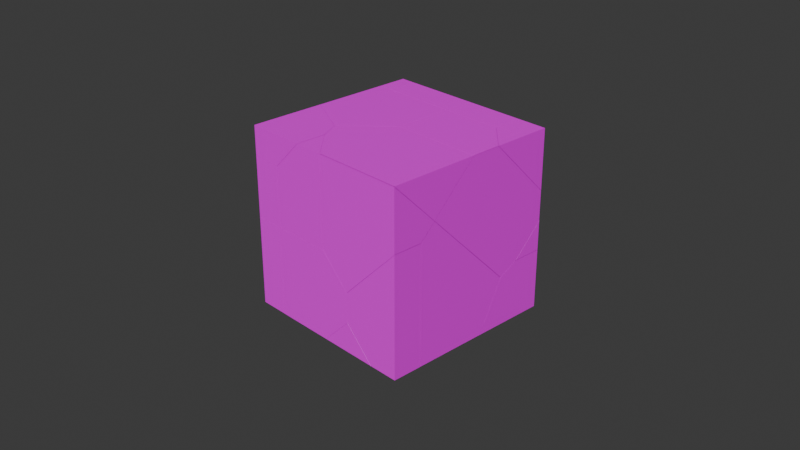 # Source: destruct.27.parent.blend  (saved by Blender 4.1.24; exported with 4.5.12 LTS)
import bpy
from mathutils import Matrix  # noqa: F401  (used for matrix-valued properties, if any)

bpy.ops.wm.read_factory_settings(use_empty=True)
scene = bpy.context.scene
scene.name = 'Scene'

# ---- collections
col_collection = bpy.data.collections.new('Collection'); scene.collection.children.link(col_collection)

# ---- images (referenced by path relative to the original .blend; pixels are not part of the script)
import os
ASSET_DIR = os.environ.get("B2B_ASSET_DIR", "")  # directory of the original .blend (textures are referenced by path, not embedded)
HERE = os.path.dirname(os.path.abspath(__file__))  # packed textures are extracted next to this script under _unpacked/

def load_image(name, relpath, width, height, colorspace="sRGB"):
    """Load a texture the original file referenced (path relative to the .blend, or extracted next to this script)."""
    p = next((c for c in (os.path.join(HERE, relpath), os.path.join(ASSET_DIR, relpath)) if relpath and os.path.exists(c)), "")
    if p:
        img = bpy.data.images.load(p, check_existing=True)
        img.name = name
    else:  # same state as the original file: an image datablock whose file is absent (Cycles renders it pink)
        img = bpy.data.images.new(name, width, height)
        img.source = "FILE"
        img.filepath = "//" + (relpath or name)
    img.colorspace_settings.name = colorspace
    return img
img_metal1_png = load_image('metal1.png', 'metal1.png', 1024, 1024, 'sRGB')

# ---- materials (node trees are filled in below, after node groups)
mat_material = bpy.data.materials.new('Material')
mat_material.alpha_threshold = 0.0
mat_material.use_transparent_shadow = False
mat_material.roughness = 0.5
mat_material.line_color = (0.0, 0.0, 0.0, 1.0)

# ---- material node trees
mat_material.use_nodes = True; mat_material.node_tree.nodes.clear()
_N = mat_material.node_tree.nodes; _L = mat_material.node_tree.links
n0 = _N.new('ShaderNodeOutputMaterial'); n0.name = 'Material Output'; n0.location = (300, 300)
n1 = _N.new('ShaderNodeBsdfPrincipled'); n1.name = 'Principled BSDF'; n1.location = (10, 300)
n1.inputs[3].default_value = 1.45
n2 = _N.new('ShaderNodeTexImage'); n2.name = 'Image Texture'; n2.location = (-280, 280)
n2.image = img_metal1_png
_L.new(n1.outputs[0], n0.inputs[0])
_L.new(n2.outputs[0], n1.inputs[0])
n0.is_active_output = True

# ---- world
world_world = bpy.data.worlds.new('World'); scene.world = world_world
world_world.use_nodes = True; world_world.node_tree.nodes.clear()
_N = world_world.node_tree.nodes; _L = world_world.node_tree.links
n0 = _N.new('ShaderNodeOutputWorld'); n0.name = 'World Output'; n0.location = (300, 300)
n1 = _N.new('ShaderNodeBackground'); n1.name = 'Background'; n1.location = (10, 300)
n1.inputs[0].default_value = (0.05088, 0.05088, 0.05088, 1.0)
_L.new(n1.outputs[0], n0.inputs[0])
n0.is_active_output = True
world_world.color = (0.05088, 0.05088, 0.05088)
world_world.use_sun_shadow = False
world_world.sun_shadow_jitter_overblur = 0.0

# ---- cameras
cam_camera = bpy.data.cameras.new('Camera')
cam_camera.clip_end = 100.0
cam_camera.ortho_scale = 7.314

# ---- meshes
me_medestruct_cell_027 = bpy.data.meshes.new('meDestruct_cell.027')
me_medestruct_cell_027.from_pydata([(0.7687, 0.01843, 0.1667), (0.1031, -0.6467, 0.1662), (0.4354, -0.3144, 0.8315), (0.4357, 0.3512, 0.167), (-0.2287, -0.3147, 0.1663), (-0.5621, 0.683, -0.1664), (-0.562, 0.05015, -0.1664), (-0.4747, 0.6832, -0.1664), (0.1028, 0.6836, -0.1664), (0.768, 0.01884, -0.1664), (0.1908, -0.5591, -0.1664), (0.1034, -0.6464, -0.1664), (-0.5184, -0.0253, -0.1664), (-0.5619, 0.01825, -0.1664), (-0.5621, 0.683, -0.1664), (-0.4747, 0.6832, -0.1664), (0.1908, -0.5591, -0.1664), (0.1034, -0.6464, -0.1664), (0.768, 0.01884, -0.1664), (0.1028, 0.6836, -0.1664), (-0.562, 0.05015, -0.1664), (-0.5184, -0.0253, -0.1664), (-0.5619, 0.01825, -0.1664)], [], [(2, 14, 20), (14, 2, 3, 15), (19, 15, 3), (0, 16, 18), (10, 17, 21, 13, 6, 5, 7, 8, 9), (11, 1, 12), (4, 22, 12, 1), (4, 2, 20, 22), (0, 3, 2), (4, 1, 2), (0, 2, 1, 11, 16), (18, 19, 3, 0)])
_k = set([(5, 6), (5, 7), (6, 13), (7, 8), (8, 9), (9, 10), (10, 17), (11, 12), (11, 16), (12, 22), (13, 21), (14, 15), (14, 20), (15, 19), (16, 18), (17, 21), (18, 19), (20, 22)])
me_medestruct_cell_027.attributes.new('sharp_edge', 'BOOLEAN', 'EDGE').data.foreach_set('value', [ (min(e.vertices), max(e.vertices)) in _k for e in me_medestruct_cell_027.edges])
_uv = me_medestruct_cell_027.uv_layers.new(name='UVMap')
_uv.uv.foreach_set('vector', [1.0, 0.0, 1.0, 0.9518, 0.0479, 0.0, 0.9518, 0.9518, 0.0, 0.0, 1.0, 0.0, 1.0, 0.8685, 0.8697, 0.0, 0.8685, 0.8685, 0.0, 0.0, 0.0, 0.0, 0.8688, 0.0, 0.8689, 0.8689, 0.2193, 0.6555, 0.2084, 0.6664, 0.1307, 0.5888, 0.1252, 0.5834, 0.1252, 0.5794, 0.1252, 0.5003, 0.1361, 0.5003, 0.2083, 0.5002, 0.2915, 0.5833, 0.8686, 0.8686, 0.0, 0.0, 0.8689, 0.0, 1.0, 0.0, 1.0, 0.8689, 0.8689, 0.8689, 0.0, 0.0, 0.0, 0.0, 1.0, 0.0, 1.0, 0.9521, 0.8689, 0.8689, 0.0, 0.0, 1.0, 0.0, 1.0, 1.0, 0.0, 0.0, 1.0, 0.0, 1.0, 1.0, 1.0, 0.0, 1.0, 1.0, 1.0, 0.0, 1.0, 0.8686, 0.8688, 0.8688, 0.8689, 0.0, 0.8697, 0.8697, 0.0, 0.0, 0.0, 0.0])
me_medestruct_cell_027.materials.append(mat_material)
me_medestruct_cell_027.update()
me_medestruct_cell_028 = bpy.data.meshes.new('meDestruct_cell.028')
me_medestruct_cell_028.from_pydata([(-0.4837, 0.131, 0.4706), (0.181, 0.7954, 0.4707), (-0.4841, 0.1304, -0.1945), (0.5144, 0.1296, 0.1379), (-0.1511, 0.4633, -0.1944), (0.4984, -0.2024, 0.1543), (0.1812, -0.2024, 0.4704), (-0.4839, -0.2024, 0.4704), (0.5142, -0.2024, 0.1385), (0.5142, -0.2024, -0.1942), (-0.4839, -0.2024, 0.3829), (-0.4832, -0.2024, -0.5281), (0.1804, -0.2024, -0.5282), (0.1378, -0.1597, -0.5282), (-0.1517, 0.1288, -0.5282), (-0.4832, -0.2024, -0.5281), (-0.1517, 0.1288, -0.5282), (0.1812, -0.2024, 0.4704), (-0.4839, -0.2024, 0.4704), (0.5142, -0.2024, 0.1385), (0.5142, -0.2024, -0.1942), (0.1804, -0.2024, -0.5282), (0.1378, -0.1597, -0.5282), (0.4984, -0.2024, 0.1543), (-0.4839, -0.2024, 0.3829)], [], [(1, 17, 23), (2, 0, 1, 4), (23, 19, 3, 1), (19, 20, 3), (22, 4, 1, 3, 20, 12), (0, 2, 24, 7), (2, 11, 24), (21, 15, 16, 13), (5, 6, 18, 10, 15, 21, 9, 8), (14, 4, 22), (2, 4, 14, 11), (17, 1, 0, 7)])
_k = set([(5, 6), (5, 8), (6, 18), (7, 17), (7, 24), (8, 9), (9, 21), (10, 15), (10, 18), (11, 14), (11, 24), (12, 20), (12, 22), (13, 16), (13, 21), (14, 22), (15, 16), (17, 23), (19, 20), (19, 23)])
me_medestruct_cell_028.attributes.new('sharp_edge', 'BOOLEAN', 'EDGE').data.foreach_set('value', [ (min(e.vertices), max(e.vertices)) in _k for e in me_medestruct_cell_028.edges])
_uv = me_medestruct_cell_028.uv_layers.new(name='UVMap')
_uv.uv.foreach_set('vector', [1.0, 0.0, 1.0, 0.9518, 0.04738, 0.0, 0.0, 0.0, 1.0, 0.0, 1.0, 1.0, 0.0, 0.0, 1.0, 0.9526, 0.87, 0.87, 0.0, 0.0, 1.0, 0.0, 1.0, 0.87, 0.1304, 0.0, 1.0, 0.0, 0.1292, 0.0, 1.0, 0.0, 1.0, 1.0, 1.0, 0.0, 1.0, 0.8696, 0.09042, 0.04471, 1.0, 1.0, 0.0, 0.0, 0.8685, 0.0, 1.0, 0.1313, 0.0, 0.0, 0.8691, 0.0, 0.8685, 0.8685, 0.2498, 0.75, 0.1669, 0.75, 0.2083, 0.7086, 0.2445, 0.7447, 0.4603, 0.8354, 0.4998, 0.8751, 0.4998, 0.9582, 0.4889, 0.9582, 0.375, 0.9581, 0.375, 0.8752, 0.4168, 0.8335, 0.4583, 0.8335, 1.0, 0.1292, 1.0, 1.0, 0.1292, 0.1292, 1.0, 0.0, 1.0, 1.0, 0.1292, 0.1292, 0.8691, 0.8691, 0.9518, 0.9518, 0.0, 0.0, 0.0, 0.0, 0.8687, 0.0])
me_medestruct_cell_028.materials.append(mat_material)
me_medestruct_cell_028.update()
me_medestruct_cell_001 = bpy.data.meshes.new('meDestruct_cell.001')
me_medestruct_cell_001.from_pydata([(-0.3306, -0.3469, 0.1364), (0.001943, 0.319, -0.1964), (0.2239, 0.2075, 0.02615), (0.3349, -0.3469, 0.1364), (0.3349, -0.0569, 0.1364), (0.002335, -0.3469, -0.1961), (0.3347, -0.01328, 0.1364), (0.2244, 0.2075, 0.1364), (-0.3306, 0.4848, 0.1363), (0.1957, 0.222, 0.1364), (-0.3306, 0.3194, -0.1961), (-0.3306, -0.3023, -0.1963), (-0.3306, -0.3469, -0.1963), (-0.3306, 0.4848, 0.1363), (0.1957, 0.222, 0.1364), (0.3349, -0.3469, 0.1364), (0.002335, -0.3469, -0.1961), (-0.3306, 0.3194, -0.1961), (-0.3306, -0.3023, -0.1963), (-0.3306, -0.3469, -0.1963), (0.3349, -0.0569, 0.1364), (0.2244, 0.2075, 0.1364), (0.3347, -0.01328, 0.1364)], [], [(1, 2, 22, 20), (2, 21, 22), (13, 14, 1), (13, 1, 17), (17, 1, 18), (18, 1, 16, 19), (21, 2, 1, 14), (20, 15, 16, 1), (5, 3, 0, 12), (8, 0, 3, 4, 6, 7, 9), (0, 8, 10, 11, 12)])
_k = set([(3, 4), (3, 5), (4, 6), (5, 12), (6, 7), (7, 9), (8, 9), (8, 10), (10, 11), (11, 12), (13, 14), (13, 17), (14, 21), (15, 16), (15, 20), (16, 19), (17, 18), (18, 19), (20, 22), (21, 22)])
me_medestruct_cell_001.attributes.new('sharp_edge', 'BOOLEAN', 'EDGE').data.foreach_set('value', [ (min(e.vertices), max(e.vertices)) in _k for e in me_medestruct_cell_001.edges])
_uv = me_medestruct_cell_001.uv_layers.new(name='UVMap')
_uv.uv.foreach_set('vector', [0.0, 0.0, 1.0, 0.0, 1.0, 0.6881, 0.8694, 0.8694, 0.0, 0.0, 0.6891, 0.0, 0.6881, 0.6881, 0.9998, 0.869, 0.1301, 0.0, 1.0, 0.0, 0.8688, 0.8688, 0.0, 0.0, 0.869, 0.0, 0.131, 0.0, 1.0, 0.0, 1.0, 0.8683, 0.8683, 0.8683, 0.0, 0.0, 0.9305, 0.0, 0.9306, 0.8684, 0.3109, 0.0, 1.0, 0.0, 1.0, 1.0, 0.1301, 0.1301, 1.0, 0.8694, 0.8695, 0.6925, 0.06947, 0.0, 1.0, 0.0, 0.5834, 0.9584, 0.625, 0.9168, 0.625, 1.0, 0.5834, 1.0, 0.875, 0.646, 0.875, 0.75, 0.7918, 0.75, 0.7918, 0.7137, 0.7918, 0.7083, 0.8056, 0.6807, 0.8092, 0.6789, 0.625, 0.0, 0.625, 0.104, 0.5834, 0.08329, 0.5834, 0.005572, 0.5834, 0.0])
me_medestruct_cell_001.materials.append(mat_material)
me_medestruct_cell_001.update()
me_medestruct_cell_002 = bpy.data.meshes.new('meDestruct_cell.002')
me_medestruct_cell_002.from_pydata([(-0.099, 0.472, -0.8515), (-0.5421, 0.02908, 0.03602), (-0.3679, -0.2556, 0.146), (-0.432, -0.1913, 0.146), (-0.5215, 0.04993, 0.146), (-0.5425, 0.02884, 0.146), (-0.09854, 0.4724, 0.146), (0.9004, 0.4717, 0.146), (0.9009, -0.027, -0.3523), (-0.09848, -0.5251, 0.146), (0.9009, -0.5249, 0.146), (-0.5215, 0.04993, 0.146), (-0.5425, 0.02884, 0.146), (-0.09854, 0.4724, 0.146), (0.9009, -0.027, -0.3523), (0.9004, 0.4717, 0.146), (-0.09848, -0.5251, 0.146), (0.9009, -0.5249, 0.146), (-0.432, -0.1913, 0.146), (-0.3679, -0.2556, 0.146)], [], [(1, 0, 19, 18), (11, 0, 1, 12), (11, 13, 0), (15, 0, 13), (14, 0, 15), (0, 16, 19), (1, 18, 12), (16, 0, 14, 10), (6, 4, 5, 3, 2, 9, 17, 7), (8, 7, 17)])
_k = set([(2, 3), (2, 9), (3, 5), (4, 5), (4, 6), (6, 7), (7, 8), (8, 17), (9, 17), (10, 14), (10, 16), (11, 12), (11, 13), (12, 18), (13, 15), (14, 15), (16, 19), (18, 19)])
me_medestruct_cell_002.attributes.new('sharp_edge', 'BOOLEAN', 'EDGE').data.foreach_set('value', [ (min(e.vertices), max(e.vertices)) in _k for e in me_medestruct_cell_002.edges])
_uv = me_medestruct_cell_002.uv_layers.new(name='UVMap')
_uv.uv.foreach_set('vector', [1.0, 0.0, 1.0, 1.0, 0.04814, 0.04814, 0.3145, 0.0, 1.0, 0.04783, 1.0, 1.0, 0.0, 0.0, 0.687, 0.0, 0.04783, 0.04783, 1.0, 0.04758, 1.0, 1.0, 1.0, 0.04794, 1.0, 1.0, 0.04758, 0.04758, 1.0, 0.04808, 1.0, 1.0, 0.0484, 0.04749, 1.0, 1.0, 0.04765, 0.04765, 1.0, 0.04814, 1.0, 0.0, 1.0, 0.6855, 0.313, 0.0, 1.0, 0.04765, 1.0, 1.0, 0.04808, 0.04808, 0.1439, 0.09614, 0.7499, 0.6251, 0.8028, 0.6779, 0.8054, 0.6806, 0.7916, 0.7081, 0.7836, 0.7161, 0.7499, 0.7498, 0.625, 0.7498, 0.6251, 0.6252, 0.5627, 0.6875, 0.625, 0.6253, 0.625, 0.7498])
me_medestruct_cell_002.materials.append(mat_material)
me_medestruct_cell_002.update()
me_medestruct_cell_003 = bpy.data.meshes.new('meDestruct_cell.003')
me_medestruct_cell_003.from_pydata([(0.1461, 0.3486, -0.3428), (0.1457, -0.3152, -0.3423), (0.4781, 0.0172, -0.3426), (0.1457, 0.01719, 0.6547), (0.8103, 0.3488, 0.3231), (0.1457, -0.3156, 0.3222), (-0.1872, 0.3491, -0.3427), (-0.1872, -0.2299, -0.3429), (-0.1872, -0.2929, -0.3429), (-0.1872, -0.316, -0.3429), (-0.1872, -0.316, -0.2566), (-0.1872, -0.3158, 0.3224), (-0.1872, 0.3492, 0.3229), (-0.1872, 0.3491, -0.3107), (-0.1872, 0.01669, 0.6548), (-0.1872, 0.3056, 0.3664), (-0.1872, -0.2929, -0.3429), (-0.1872, -0.316, -0.3429), (-0.1872, -0.316, -0.2566), (-0.1872, -0.3158, 0.3224), (-0.1872, 0.01669, 0.6548), (-0.1872, 0.3056, 0.3664), (-0.1872, 0.3492, 0.3229), (-0.1872, 0.3491, -0.3107), (-0.1872, 0.3491, -0.3427), (-0.1872, -0.2299, -0.3429)], [], [(24, 0, 25), (0, 2, 16, 25), (16, 2, 1, 17), (1, 5, 18, 17), (5, 19, 18), (4, 23, 22), (23, 4, 0, 24), (4, 2, 0), (11, 20, 15, 12, 13, 6, 7, 8, 9, 10), (4, 3, 5), (3, 21, 14), (3, 4, 22, 21), (4, 5, 1, 2), (5, 3, 14, 19)])
_k = set([(6, 7), (6, 13), (7, 8), (8, 9), (9, 10), (10, 11), (11, 20), (12, 13), (12, 15), (14, 19), (14, 21), (15, 20), (16, 17), (16, 25), (17, 18), (18, 19), (21, 22), (22, 23), (23, 24), (24, 25)])
me_medestruct_cell_003.attributes.new('sharp_edge', 'BOOLEAN', 'EDGE').data.foreach_set('value', [ (min(e.vertices), max(e.vertices)) in _k for e in me_medestruct_cell_003.edges])
_uv = me_medestruct_cell_003.uv_layers.new(name='UVMap')
_uv.uv.foreach_set('vector', [0.131, 0.0, 1.0, 0.0, 1.0, 0.8704, 0.0, 0.0, 1.0, 0.0, 1.0, 0.9306, 0.8704, 0.8704, 0.9306, 0.9306, 0.0, 0.0, 1.0, 0.0, 1.0, 0.8702, 0.0, 0.0, 1.0, 0.0, 1.0, 0.8702, 0.8702, 0.8702, 0.0, 0.0, 0.8699, 0.0, 0.8702, 0.8702, 1.0, 0.0, 1.0, 0.952, 0.04795, 0.0, 0.952, 0.952, 0.0, 0.0, 1.0, 0.0, 1.0, 0.869, 0.0, 0.0, 1.0, 0.0, 1.0, 1.0, 0.4999, 0.04177, 0.5415, 0.08333, 0.5054, 0.1194, 0.5, 0.1249, 0.4208, 0.1249, 0.4168, 0.1249, 0.4168, 0.0525, 0.4168, 0.04463, 0.4168, 0.04175, 0.4276, 0.04174, 0.0, 0.0, 1.0, 0.0, 1.0, 1.0, 0.0, 0.0, 0.8689, 0.0, 0.8696, 0.8696, 0.0, 0.0, 1.0, 0.0, 1.0, 0.952, 0.8689, 0.8689, 0.0, 0.0, 1.0, 0.0, 1.0, 0.0, 1.0, 1.0, 1.0, 1.0, 0.0, 0.0, 0.8696, 0.0, 0.8699, 0.8699])
me_medestruct_cell_003.materials.append(mat_material)
me_medestruct_cell_003.update()
me_medestruct_cell_004 = bpy.data.meshes.new('meDestruct_cell.004')
me_medestruct_cell_004.from_pydata([(-0.5905, -0.06601, -0.2452), (-0.2578, -0.3982, -0.245), (0.07407, -0.3991, -0.2455), (0.2959, -0.2875, -0.02425), (-0.5903, -0.7308, 0.4187), (-0.59, 0.2674, 0.4196), (0.4087, 0.2672, 0.419), (-0.5905, 0.2674, -0.2449), (-0.01244, 0.2674, -0.2456), (0.4087, -0.0001234, 0.1517), (0.4087, -0.06346, 0.08803), (0.4087, 0.07362, 0.08789), (0.1433, 0.2674, -0.1771), (0.4087, 0.2674, 0.08827), (0.07453, 0.2674, -0.2457), (0.1433, 0.2674, -0.1771), (0.4087, 0.2674, 0.08827), (-0.59, 0.2674, 0.4196), (0.4087, 0.2672, 0.419), (0.4087, -0.0001234, 0.1517), (-0.5905, 0.2674, -0.2449), (-0.01244, 0.2674, -0.2456), (0.07453, 0.2674, -0.2457), (0.4087, -0.06346, 0.08803), (0.4087, 0.07362, 0.08789)], [], [(17, 4, 18), (21, 0, 20), (0, 1, 4), (1, 2, 4), (2, 3, 4), (4, 3, 23, 19), (4, 19, 18), (15, 13, 24), (2, 0, 21, 22), (2, 1, 0), (7, 5, 6, 16, 12, 14, 8), (20, 0, 4, 17), (23, 3, 2, 22, 15, 24), (16, 6, 9, 10, 11)])
_k = set([(5, 6), (5, 7), (6, 9), (7, 8), (8, 14), (9, 10), (10, 11), (11, 16), (12, 14), (12, 16), (13, 15), (13, 24), (15, 22), (17, 18), (17, 20), (18, 19), (19, 23), (20, 21), (21, 22), (23, 24)])
me_medestruct_cell_004.attributes.new('sharp_edge', 'BOOLEAN', 'EDGE').data.foreach_set('value', [ (min(e.vertices), max(e.vertices)) in _k for e in me_medestruct_cell_004.edges])
_uv = me_medestruct_cell_004.uv_layers.new(name='UVMap')
_uv.uv.foreach_set('vector', [0.9521, 0.9521, 0.0, 0.0, 0.9524, 0.0001683, 0.1308, 0.0, 1.0, 0.0, 1.0, 0.8697, 0.0, 0.0, 1.0, 0.0, 1.0, 1.0, 0.0, 0.0, 1.0, 0.0, 1.0, 1.0, 0.0, 0.0, 1.0, 0.0, 1.0, 1.0, 1.0, 1.0, 0.0, 0.0, 0.6909, 0.0, 1.0, 0.04808, 1.0, 1.0, 0.04808, 0.04808, 1.0, 0.04776, 0.8213, 0.0, 0.8217, 0.6913, 0.1312, 0.0, 0.0, 0.0, 1.0, 0.0, 1.0, 0.8692, 0.93, 0.93, 0.0, 0.0, 1.0, 0.0, 1.0, 1.0, 0.4168, 0.3751, 0.4999, 0.3752, 0.4998, 0.5, 0.4585, 0.5, 0.4253, 0.4668, 0.4167, 0.4582, 0.4167, 0.4474, 0.8697, 0.8697, 0.0, 0.0, 1.0, 0.0, 1.0, 0.9521, 0.3091, 0.0, 1.0, 0.0, 1.0, 0.0, 1.0, 0.93, 0.8213, 0.8213, 0.1312, 0.1312, 0.4585, 0.5, 0.4998, 0.5, 0.4664, 0.5334, 0.4585, 0.5414, 0.4584, 0.5242])
me_medestruct_cell_004.materials.append(mat_material)
me_medestruct_cell_004.update()
me_medestruct_cell_005 = bpy.data.meshes.new('meDestruct_cell.005')
me_medestruct_cell_005.from_pydata([(0.3324, -0.79, -0.4119), (0.3321, -0.1247, 0.2532), (-0.3325, -0.1253, 0.2531), (-0.6652, 0.208, 0.2535), (0.3325, 0.208, 0.2535), (0.3325, 0.208, 0.2217), (0.3325, 0.208, -0.4115), (-0.6643, 0.208, -0.4117), (-0.6643, 0.208, -0.4117), (-0.6652, 0.208, 0.2535), (0.3325, 0.208, 0.2535), (0.3325, 0.208, 0.2217), (0.3325, 0.208, -0.4115)], [], [(1, 10, 9, 2), (10, 1, 0, 11), (0, 12, 11), (7, 12, 0), (0, 1, 2), (6, 8, 3, 4, 5), (7, 0, 2, 9)])
_k = set([(3, 4), (3, 8), (4, 5), (5, 6), (6, 8), (7, 9), (7, 12), (9, 10), (10, 11), (11, 12)])
me_medestruct_cell_005.attributes.new('sharp_edge', 'BOOLEAN', 'EDGE').data.foreach_set('value', [ (min(e.vertices), max(e.vertices)) in _k for e in me_medestruct_cell_005.edges])
_uv = me_medestruct_cell_005.uv_layers.new(name='UVMap')
_uv.uv.foreach_set('vector', [0.0, 0.0, 0.8689, 0.0, 0.8699, 0.8699, 0.0, 0.0, 0.8689, 0.8689, 0.0, 0.0, 1.0, 0.0, 1.0, 0.9521, 0.0, 0.0, 0.9527, 0.0, 0.9521, 0.9521, 1.0, 0.9519, 0.0473, 0.0, 1.0, 0.0, 0.0, 0.0, 1.0, 0.0, 1.0, 1.0, 0.5001, 0.3749, 0.5001, 0.2503, 0.5832, 0.2502, 0.5832, 0.3749, 0.5793, 0.3749, 0.9519, 0.9519, 0.0, 0.0, 1.0, 0.0, 1.0, 0.8699])
me_medestruct_cell_005.materials.append(mat_material)
me_medestruct_cell_005.update()
me_medestruct_cell_006 = bpy.data.meshes.new('meDestruct_cell.006')
me_medestruct_cell_006.from_pydata([(-0.6793, 0.1618, 0.1622), (0.3194, -0.1702, -0.1704), (-0.3462, -0.1704, -0.1707), (-0.6789, 0.1618, -0.17), (-0.6793, -0.1699, 0.1619), (0.2335, 0.1618, -0.1705), (0.3201, 0.1618, -0.1705), (0.2319, -0.1702, 0.1622), (0.3195, -0.1702, 0.1622), (0.3201, 0.1618, -0.1206), (0.3196, -0.1199, 0.1622), (0.3196, 0.1618, 0.1622), (0.3201, 0.1618, -0.1206), (0.3196, 0.1618, 0.1622), (0.2319, -0.1702, 0.1622), (-0.6793, -0.1699, 0.1619), (-0.6789, 0.1618, -0.17), (0.2335, 0.1618, -0.1705), (0.3195, -0.1702, 0.1622), (0.3201, 0.1618, -0.1705), (0.3196, -0.1199, 0.1622)], [], [(16, 2, 15), (17, 2, 16), (1, 2, 17, 19), (14, 2, 1, 18), (15, 2, 14), (18, 1, 19, 12, 20), (20, 12, 13), (4, 0, 3), (6, 5, 3, 0, 11, 9), (0, 4, 7, 8, 10, 11)])
_k = set([(3, 4), (3, 5), (4, 7), (5, 6), (6, 9), (7, 8), (8, 10), (9, 11), (10, 11), (12, 13), (12, 19), (13, 20), (14, 15), (14, 18), (15, 16), (16, 17), (17, 19), (18, 20)])
me_medestruct_cell_006.attributes.new('sharp_edge', 'BOOLEAN', 'EDGE').data.foreach_set('value', [ (min(e.vertices), max(e.vertices)) in _k for e in me_medestruct_cell_006.edges])
_uv = me_medestruct_cell_006.uv_layers.new(name='UVMap')
_uv.uv.foreach_set('vector', [1.0, 0.1318, 1.0, 1.0, 0.1305, 0.1305, 1.0, 0.1301, 1.0, 1.0, 0.1318, 0.1318, 1.0, 0.0, 1.0, 1.0, 0.1301, 0.1301, 0.1301, 0.0, 1.0, 0.1317, 1.0, 1.0, 0.0, 0.0, 0.8682, 0.0, 1.0, 0.1305, 1.0, 1.0, 0.1317, 0.1317, 0.1318, 0.0, 1.0, 0.0, 1.0, 0.8699, 0.8699, 0.8699, 0.1317, 0.1317, 1.0, 0.1317, 1.0, 0.8699, 0.2631, 0.1316, 0.625, 0.2085, 0.625, 0.25, 0.5835, 0.25, 0.5834, 0.3749, 0.5834, 0.3641, 0.5835, 0.25, 0.625, 0.25, 0.625, 0.3749, 0.5897, 0.3749, 0.875, 0.5, 0.875, 0.5415, 0.7611, 0.5415, 0.7501, 0.5415, 0.7501, 0.5352, 0.7501, 0.5])
me_medestruct_cell_006.materials.append(mat_material)
me_medestruct_cell_006.update()
me_medestruct_cell_007 = bpy.data.meshes.new('meDestruct_cell.007')
me_medestruct_cell_007.from_pydata([(0.3945, -0.362, 0.1666), (-0.2708, -0.02825, 0.1665), (0.06247, -0.3617, 0.1658), (-0.6031, 0.3035, -0.1662), (-0.2711, 0.304, 0.166), (-0.559, 0.2595, -0.1662), (0.06299, -0.3615, -0.1662), (0.3947, 0.304, 0.1663), (0.3947, -0.3616, -0.1662), (0.3947, 0.304, -0.1662), (-0.559, 0.2595, -0.1662), (0.06299, -0.3615, -0.1662), (-0.6031, 0.3035, -0.1662), (-0.2711, 0.304, 0.166), (0.3947, 0.304, 0.1663), (0.3947, -0.3616, -0.1662), (0.3947, 0.304, -0.1662)], [], [(12, 1, 13), (11, 2, 10), (1, 12, 10, 2), (2, 0, 1), (0, 2, 11, 15), (3, 16, 8, 6, 5), (9, 14, 0, 15), (1, 0, 14, 13), (3, 4, 7, 16)])
_k = set([(3, 4), (3, 5), (4, 7), (5, 6), (6, 8), (7, 16), (8, 16), (9, 14), (9, 15), (10, 11), (10, 12), (11, 15), (12, 13), (13, 14)])
me_medestruct_cell_007.attributes.new('sharp_edge', 'BOOLEAN', 'EDGE').data.foreach_set('value', [ (min(e.vertices), max(e.vertices)) in _k for e in me_medestruct_cell_007.edges])
_uv = me_medestruct_cell_007.uv_layers.new(name='UVMap')
_uv.uv.foreach_set('vector', [0.1316, 0.0, 1.0, 0.0, 1.0, 0.8693, 0.1317, 0.0, 1.0, 0.0, 1.0, 0.8682, 1.0, 0.0, 1.0, 0.8684, 0.8682, 0.8682, 0.0, 0.0, 0.0, 0.0, 1.0, 0.0, 1.0, 1.0, 0.0, 0.0, 1.0, 0.0, 1.0, 0.8683, 0.8685, 0.8685, 0.2085, 0.5, 0.3332, 0.5, 0.3332, 0.5832, 0.2918, 0.5832, 0.214, 0.5056, 0.9307, 0.1316, 0.9307, 0.9307, 0.0, 0.0, 0.8685, 0.0, 1.0, 1.0, 0.0, 0.0, 0.9307, 0.0, 0.8693, 0.8693, 0.375, 0.3335, 0.4165, 0.375, 0.4166, 0.4582, 0.375, 0.4582])
me_medestruct_cell_007.materials.append(mat_material)
me_medestruct_cell_007.update()
me_medestruct_cell_008 = bpy.data.meshes.new('meDestruct_cell.008')
me_medestruct_cell_008.from_pydata([(0.19, 0.1901, 0.1901), (-0.1423, -0.1426, -0.1427), (-0.1424, -0.1425, 0.1901), (0.19, -0.4754, 0.1901), (-0.1426, 0.1901, 0.1901), (-0.1425, 0.1901, -0.1426), (0.1897, 0.1901, -0.4751), (-0.1424, -0.1425, 0.1901), (0.19, -0.4754, 0.1901), (-0.1426, 0.1901, 0.1901), (-0.1425, 0.1901, -0.1426), (0.1897, 0.1901, -0.4751)], [], [(3, 7, 1), (1, 10, 11), (1, 11, 3), (6, 5, 9, 0), (6, 0, 8), (8, 0, 9, 2), (7, 4, 10, 1)])
_k = set([(2, 8), (2, 9), (3, 7), (3, 11), (4, 7), (4, 10), (5, 6), (5, 9), (6, 8), (10, 11)])
me_medestruct_cell_008.attributes.new('sharp_edge', 'BOOLEAN', 'EDGE').data.foreach_set('value', [ (min(e.vertices), max(e.vertices)) in _k for e in me_medestruct_cell_008.edges])
_uv = me_medestruct_cell_008.uv_layers.new(name='UVMap')
_uv.uv.foreach_set('vector', [0.87, 2.188e-05, 0.8687, 0.8687, 0.0, 0.0, 1.0, 1.0, 0.1311, 0.1311, 1.0, 0.131, 1.0, 1.0, 0.1306, 0.1302, 1.0, 0.13, 0.5419, 0.5, 0.5834, 0.4584, 0.625, 0.4584, 0.625, 0.5, 0.5419, 0.5, 0.625, 0.5, 0.625, 0.5832, 0.625, 0.5832, 0.625, 0.5, 0.6666, 0.5, 0.6665, 0.5416, 1.0, 0.8687, 0.9998, 0.8693, 0.1311, 0.0, 1.0, 0.0])
me_medestruct_cell_008.materials.append(mat_material)
me_medestruct_cell_008.update()
me_medestruct_cell_009 = bpy.data.meshes.new('meDestruct_cell.009')
me_medestruct_cell_009.from_pydata([(0.291, -0.1246, -0.5413), (-0.3745, 0.2078, 0.1245), (-0.04042, -0.1246, -0.5413), (0.291, 0.2072, -0.5413), (0.291, 0.208, 0.7905), (-0.3748, -0.1246, -0.207), (-0.3743, -0.1246, 0.1251), (0.291, -0.1246, 0.7909), (0.291, 0.208, 0.7905), (0.291, -0.1246, 0.7909), (-0.04042, -0.1246, -0.5413), (0.291, 0.2072, -0.5413), (-0.3748, -0.1246, -0.207), (-0.3743, -0.1246, 0.1251)], [], [(7, 6, 12, 10, 0), (1, 8, 3), (13, 1, 5), (0, 10, 11), (2, 5, 1, 3), (8, 1, 13, 9), (7, 0, 11, 4)])
_k = set([(2, 3), (2, 5), (3, 8), (4, 7), (4, 11), (5, 13), (6, 7), (6, 12), (8, 9), (9, 13), (10, 11), (10, 12)])
me_medestruct_cell_009.attributes.new('sharp_edge', 'BOOLEAN', 'EDGE').data.foreach_set('value', [ (min(e.vertices), max(e.vertices)) in _k for e in me_medestruct_cell_009.edges])
_uv = me_medestruct_cell_009.uv_layers.new(name='UVMap')
_uv.uv.foreach_set('vector', [0.5415, 0.75, 0.4583, 0.8332, 0.4168, 0.8332, 0.375, 0.7914, 0.375, 0.75, 0.0, 0.0, 0.9305, 0.0, 0.9296, 0.9296, 1.0, 0.1297, 1.0, 1.0, 0.1307, 0.1307, 0.375, 0.75, 0.3336, 0.75, 0.375, 0.7085, 0.1318, 0.06211, 0.1307, 0.0, 1.0, 0.0, 0.9996, 0.9294, 1.0, 0.06947, 1.0, 1.0, 0.1297, 0.1297, 0.1301, 0.06939, 0.5415, 0.75, 0.375, 0.75, 0.375, 0.7085, 0.5415, 0.7084])
me_medestruct_cell_009.materials.append(mat_material)
me_medestruct_cell_009.update()
me_medestruct_cell_010 = bpy.data.meshes.new('meDestruct_cell.010')
me_medestruct_cell_010.from_pydata([(0.1555, 0.186, 0.3101), (0.1558, 0.1863, -0.3547), (-0.1769, -0.1465, 0.3101), (0.1056, -0.1465, 0.3102), (-0.1769, 0.1358, 0.3106), (0.1559, -0.1465, 0.2229), (0.1556, -0.1465, -0.6878), (0.1559, -0.1465, 0.3102), (-0.1769, 0.1855, 0.3106), (-0.1769, 0.1856, -0.3547), (-0.1769, -0.1465, -0.6875), (-0.1769, -0.1465, 0.3101), (0.1056, -0.1465, 0.3102), (0.1559, -0.1465, 0.3102), (0.1559, -0.1465, 0.2229), (0.1556, -0.1465, -0.6878), (-0.1769, 0.1358, 0.3106), (-0.1769, 0.1855, 0.3106), (-0.1769, 0.1856, -0.3547), (-0.1769, -0.1465, -0.6875)], [], [(12, 16, 11), (1, 14, 15), (1, 0, 13, 14), (0, 17, 16, 12, 13), (1, 18, 17, 0), (15, 10, 18, 1), (8, 9, 19, 2, 4), (5, 7, 3, 2, 19, 6)])
_k = set([(2, 3), (2, 4), (3, 7), (4, 8), (5, 6), (5, 7), (6, 19), (8, 9), (9, 19), (10, 15), (10, 18), (11, 12), (11, 16), (12, 13), (13, 14), (14, 15), (16, 17), (17, 18)])
me_medestruct_cell_010.attributes.new('sharp_edge', 'BOOLEAN', 'EDGE').data.foreach_set('value', [ (min(e.vertices), max(e.vertices)) in _k for e in me_medestruct_cell_010.edges])
_uv = me_medestruct_cell_010.uv_layers.new(name='UVMap')
_uv.uv.foreach_set('vector', [0.8685, 0.8685, 0.1298, 0.1298, 0.8686, 0.1306, 1.0, 0.0, 1.0, 0.8688, 0.1295, 0.0, 0.0, 0.0, 1.0, 0.0, 1.0, 0.8687, 0.8688, 0.8688, 0.0, 0.0, 0.87, 0.0, 1.0, 0.1298, 1.0, 0.8685, 0.8687, 0.8687, 0.0, 0.0, 0.8691, 0.0, 0.87, 0.87, 0.0, 0.0, 0.8705, 0.0, 0.87, 0.8692, 0.1309, 0.0, 0.0, 0.0, 0.4999, 0.0415, 0.4168, 0.04151, 0.3752, 0.0, 0.4998, 0.0, 0.4999, 0.03529, 0.489, 0.9584, 0.4999, 0.9584, 0.4999, 0.9647, 0.4998, 1.0, 0.3752, 1.0, 0.3751, 0.9584])
me_medestruct_cell_010.materials.append(mat_material)
me_medestruct_cell_010.update()
me_medestruct_cell_011 = bpy.data.meshes.new('meDestruct_cell.011')
me_medestruct_cell_011.from_pydata([(-0.4411, -0.374, -0.8313), (-0.4409, 0.2902, -0.167), (0.2236, 0.2906, -0.1663), (0.5571, -0.2881, 0.1664), (0.5572, -0.3744, 0.1664), (0.5559, -0.04164, 0.1664), (-0.4411, -0.3747, 0.1664), (-0.441, 0.2908, 0.1664), (-0.354, 0.2909, 0.1664), (0.2244, 0.2902, 0.1664), (0.5571, -0.2881, 0.1664), (0.5572, -0.3744, 0.1664), (-0.4411, -0.3747, 0.1664), (-0.441, 0.2908, 0.1664), (-0.354, 0.2909, 0.1664), (0.2244, 0.2902, 0.1664), (0.5559, -0.04164, 0.1664)], [], [(11, 0, 2, 10), (2, 16, 10), (12, 0, 11), (1, 2, 0), (14, 2, 1, 13), (15, 2, 14), (2, 15, 16), (1, 0, 12, 13), (6, 4, 3, 5, 9, 8, 7)])
_k = set([(3, 4), (3, 5), (4, 6), (5, 9), (6, 7), (7, 8), (8, 9), (10, 11), (10, 16), (11, 12), (12, 13), (13, 14), (14, 15), (15, 16)])
me_medestruct_cell_011.attributes.new('sharp_edge', 'BOOLEAN', 'EDGE').data.foreach_set('value', [ (min(e.vertices), max(e.vertices)) in _k for e in me_medestruct_cell_011.edges])
_uv = me_medestruct_cell_011.uv_layers.new(name='UVMap')
_uv.uv.foreach_set('vector', [0.9526, 0.9526, 0.0, 0.0, 1.0, 0.0, 1.0, 0.8701, 0.0, 0.0, 0.8683, 0.0, 0.8701, 0.8701, 0.04816, 0.0, 1.0, 0.0, 1.0, 0.9526, 0.0, 0.0, 1.0, 0.0, 1.0, 1.0, 1.0, 0.1308, 1.0, 1.0, 0.0, 0.0, 0.8694, 0.0, 1.0, 0.1305, 1.0, 1.0, 0.1308, 0.1308, 1.0, 1.0, 0.1305, 0.1305, 1.0, 0.1317, 1.0, 0.0, 1.0, 1.0, 0.04816, 0.04816, 0.1306, 0.0, 0.7499, 0.6249, 0.6251, 0.6249, 0.6251, 0.6141, 0.6252, 0.5833, 0.6667, 0.5418, 0.739, 0.5417, 0.7499, 0.5417])
me_medestruct_cell_011.materials.append(mat_material)
me_medestruct_cell_011.update()
me_medestruct_cell_012 = bpy.data.meshes.new('meDestruct_cell.012')
me_medestruct_cell_012.from_pydata([(0.8311, -0.3364, 0.5406), (0.1662, -0.3362, -0.1245), (-0.1662, -0.3369, 0.5404), (-0.1662, 0.02785, -0.4578), (-0.1662, -0.003662, -0.4578), (-0.1662, 0.6609, -0.4568), (-0.1662, 0.6609, 0.5405), (-0.1662, -0.3364, -0.1246), (-0.1662, 0.02785, -0.4578), (-0.1662, -0.003662, -0.4578), (-0.1662, 0.6609, -0.4568), (-0.1662, -0.3369, 0.5404), (-0.1662, 0.6609, 0.5405), (-0.1662, -0.3364, -0.1246)], [], [(0, 1, 9, 8), (0, 8, 10), (12, 0, 10), (0, 12, 11), (1, 7, 9), (2, 6, 5, 3, 4, 13), (11, 7, 1, 0)])
_k = set([(2, 6), (2, 13), (3, 4), (3, 5), (4, 13), (5, 6), (7, 9), (7, 11), (8, 9), (8, 10), (10, 12), (11, 12)])
me_medestruct_cell_012.attributes.new('sharp_edge', 'BOOLEAN', 'EDGE').data.foreach_set('value', [ (min(e.vertices), max(e.vertices)) in _k for e in me_medestruct_cell_012.edges])
_uv = me_medestruct_cell_012.uv_layers.new(name='UVMap')
_uv.uv.foreach_set('vector', [1.0, 1.0, 0.0, 0.0, 0.8701, 0.0, 1.0, 0.04738, 1.0, 1.0, 0.04738, 0.04738, 1.0, 0.04814, 1.0, 0.04749, 1.0, 1.0, 0.04814, 0.04814, 1.0, 1.0, 0.04749, 0.04749, 1.0, 0.04788, 1.0, 1.0, 0.1305, 0.1305, 1.0, 0.1299, 0.4999, 0.1251, 0.4999, 0.2498, 0.3752, 0.2498, 0.3751, 0.1707, 0.3751, 0.1667, 0.4167, 0.1251, 0.04788, 0.04788, 0.1305, 0.0, 1.0, 0.0, 1.0, 1.0])
me_medestruct_cell_012.materials.append(mat_material)
me_medestruct_cell_012.update()
me_medestruct_cell_013 = bpy.data.meshes.new('meDestruct_cell.013')
me_medestruct_cell_013.from_pydata([(-0.4903, -0.8315, -0.3745), (-0.4904, -0.167, 0.2907), (0.175, -0.1658, 0.29), (-0.4901, 0.1663, 0.2901), (-0.4898, 0.1663, -0.3744), (0.5073, 0.1663, -0.3741), (0.5073, 0.1663, -0.287), (0.08854, 0.1663, 0.2904), (0.1755, 0.1663, 0.2903), (0.5069, 0.1663, -0.04149), (0.08854, 0.1663, 0.2904), (0.1755, 0.1663, 0.2903), (-0.4898, 0.1663, -0.3744), (-0.4901, 0.1663, 0.2901), (0.5073, 0.1663, -0.3741), (0.5069, 0.1663, -0.04149), (0.5073, 0.1663, -0.287)], [], [(14, 0, 12), (2, 0, 14, 16), (2, 1, 0), (10, 1, 2, 11), (13, 1, 10), (16, 15, 2), (2, 15, 11), (5, 4, 3, 7, 8, 9, 6), (13, 12, 0, 1)])
_k = set([(3, 4), (3, 7), (4, 5), (5, 6), (6, 9), (7, 8), (8, 9), (10, 11), (10, 13), (11, 15), (12, 13), (12, 14), (14, 16), (15, 16)])
me_medestruct_cell_013.attributes.new('sharp_edge', 'BOOLEAN', 'EDGE').data.foreach_set('value', [ (min(e.vertices), max(e.vertices)) in _k for e in me_medestruct_cell_013.edges])
_uv = me_medestruct_cell_013.uv_layers.new(name='UVMap')
_uv.uv.foreach_set('vector', [1.0, 0.04786, 1.0, 1.0, 0.04745, 0.04745, 1.0, 0.0, 1.0, 1.0, 0.04786, 0.04786, 0.1312, 0.0, 0.0, 0.0, 1.0, 0.0, 1.0, 1.0, 1.0, 0.1307, 1.0, 1.0, 0.0, 0.0, 0.8689, 0.0, 1.0, 0.1313, 1.0, 1.0, 0.1307, 0.1307, 1.0, 0.8688, 0.1316, 0.0, 1.0, 0.0, 1.0, 1.0, 0.1316, 0.1316, 1.0, 0.1311, 0.5002, 0.4998, 0.5001, 0.3752, 0.5832, 0.3751, 0.5832, 0.4474, 0.5832, 0.4583, 0.5417, 0.4997, 0.5111, 0.4998, 0.8687, 0.0, 1.0, 0.04745, 1.0, 1.0, 0.0, 0.0])
me_medestruct_cell_013.materials.append(mat_material)
me_medestruct_cell_013.update()
me_medestruct_cell_014 = bpy.data.meshes.new('meDestruct_cell.014')
me_medestruct_cell_014.from_pydata([(0.8431, -0.2086, -0.4919), (0.18, -0.5403, -0.1602), (0.179, 0.4589, 0.1726), (0.1784, -0.5399, 0.1729), (-0.1534, 0.4591, 0.5048), (-0.1534, 0.791, 0.1724), (-0.1534, -0.2072, -0.4934), (-0.1534, 0.7909, -0.493), (-0.1534, -0.5401, -0.1605), (-0.1534, -0.5396, 0.1727), (-0.1534, -0.3734, 0.5052), (-0.1534, -0.3419, 0.5053), (-0.1534, 0.7911, -0.4068), (-0.1534, 0.4591, 0.5048), (-0.1534, 0.791, 0.1724), (-0.1534, -0.3734, 0.5052), (-0.1534, -0.3419, 0.5053), (-0.1534, -0.2072, -0.4934), (-0.1534, -0.5401, -0.1605), (-0.1534, 0.7909, -0.493), (-0.1534, 0.7911, -0.4068), (-0.1534, -0.5396, 0.1727)], [], [(13, 2, 14), (0, 17, 19), (0, 2, 13, 16), (15, 21, 3), (15, 3, 0, 16), (2, 20, 14), (2, 0, 19, 20), (3, 1, 0), (11, 4, 5, 12, 7, 6, 8, 9, 10), (1, 3, 21, 18), (1, 18, 17, 0)])
_k = set([(4, 5), (4, 11), (5, 12), (6, 7), (6, 8), (7, 12), (8, 9), (9, 10), (10, 11), (13, 14), (13, 16), (14, 20), (15, 16), (15, 21), (17, 18), (17, 19), (18, 21), (19, 20)])
me_medestruct_cell_014.attributes.new('sharp_edge', 'BOOLEAN', 'EDGE').data.foreach_set('value', [ (min(e.vertices), max(e.vertices)) in _k for e in me_medestruct_cell_014.edges])
_uv = me_medestruct_cell_014.uv_layers.new(name='UVMap')
_uv.uv.foreach_set('vector', [0.8687, 0.8687, 0.0, 0.0, 0.869, 0.0, 1.0, 0.0, 1.0, 0.952, 0.04732, 0.0, 0.0, 0.0, 1.0, 0.0, 1.0, 0.8687, 0.9526, 0.9526, 0.8701, 0.0, 0.8683, 0.8683, 0.0, 0.0, 0.8701, 0.8701, 0.0, 0.0, 1.0, 0.0, 1.0, 0.9526, 1.0, 1.0, 0.1296, 0.1296, 1.0, 0.131, 1.0, 1.0, 0.0, 0.0, 0.9527, 0.0, 1.0, 0.1296, 0.0, 0.0, 1.0, 0.0, 1.0, 1.0, 0.6249, 0.1082, 0.6248, 0.2083, 0.5833, 0.2498, 0.5109, 0.2498, 0.5001, 0.2498, 0.5001, 0.125, 0.5417, 0.08344, 0.5833, 0.0835, 0.6249, 0.1043, 0.0, 0.0, 1.0, 0.0, 1.0, 0.8683, 0.1306, 0.0, 0.0, 0.0, 0.8694, 0.0, 0.952, 0.952, 0.0, 0.0])
me_medestruct_cell_014.materials.append(mat_material)
me_medestruct_cell_014.update()
me_medestruct_cell_015 = bpy.data.meshes.new('meDestruct_cell.015')
me_medestruct_cell_015.from_pydata([(-0.8864, -0.4607, -0.2617), (2.422e-05, -0.01652, -0.7049), (-0.2222, 0.2041, 0.404), (0.1109, -0.1282, 0.7362), (0.1109, 0.5371, 0.07093), (0.1109, -0.3739, 0.7361), (0.1109, -0.4609, 0.7359), (0.1109, -0.9602, 0.2378), (0.1109, -0.01658, -0.7049), (0.1109, 0.2036, -0.5946), (0.1109, 0.3984, -0.4004), (0.1109, 0.5367, -0.2619), (0.1109, 0.537, 0.007645), (0.1109, -0.3739, 0.7361), (0.1109, -0.4609, 0.7359), (0.1109, -0.9602, 0.2378), (0.1109, -0.01658, -0.7049), (0.1109, 0.5371, 0.07093), (0.1109, 0.537, 0.007645), (0.1109, 0.2036, -0.5946), (0.1109, 0.3984, -0.4004), (0.1109, -0.1282, 0.7362), (0.1109, 0.5367, -0.2619)], [], [(2, 21, 17), (2, 13, 21), (13, 2, 0, 14), (0, 15, 14), (1, 19, 16), (1, 20, 19), (0, 22, 20, 1), (2, 17, 18, 22, 0), (1, 16, 15, 0), (12, 4, 3, 5, 6, 7, 8, 9, 10, 11)])
_k = set([(3, 4), (3, 5), (4, 12), (5, 6), (6, 7), (7, 8), (8, 9), (9, 10), (10, 11), (11, 12), (13, 14), (13, 21), (14, 15), (15, 16), (16, 19), (17, 18), (17, 21), (18, 22), (19, 20), (20, 22)])
me_medestruct_cell_015.attributes.new('sharp_edge', 'BOOLEAN', 'EDGE').data.foreach_set('value', [ (min(e.vertices), max(e.vertices)) in _k for e in me_medestruct_cell_015.edges])
_uv = me_medestruct_cell_015.uv_layers.new(name='UVMap')
_uv.uv.foreach_set('vector', [1.0, 0.0, 1.0, 0.869, 0.1301, 0.0, 0.0, 0.0, 0.8691, 0.0, 0.869, 0.869, 0.8691, 0.8691, 0.0, 0.0, 1.0, 0.0, 1.0, 0.9521, 0.0, 0.0, 0.9526, 0.0, 0.9521, 0.9521, 1.0, 0.0, 1.0, 0.687, 0.3112, 0.0, 0.0, 0.0, 0.6875, 0.0, 0.687, 0.687, 1.0, 0.0, 1.0, 0.9519, 0.6875, 0.6875, 0.0, 0.0, 1.0, 0.0, 1.0, 0.8699, 0.9524, 0.0, 0.9519, 0.9519, 0.0, 0.0, 0.0, 0.0, 0.6888, 0.0, 0.9526, 0.9526, 0.0, 0.0, 0.5337, 0.5002, 0.5416, 0.5002, 0.6248, 0.5833, 0.6248, 0.614, 0.6247, 0.6249, 0.5625, 0.6873, 0.4446, 0.5694, 0.4584, 0.5419, 0.4827, 0.5175, 0.5, 0.5002])
me_medestruct_cell_015.materials.append(mat_material)
me_medestruct_cell_015.update()
me_medestruct_cell_016 = bpy.data.meshes.new('meDestruct_cell.016')
me_medestruct_cell_016.from_pydata([(0.4708, 0.4737, -0.1827), (-0.1939, 0.4738, -0.1821), (0.4703, -0.1924, -0.8457), (0.02786, -0.6349, 0.03915), (-0.1941, -0.5245, -0.1826), (-0.4409, 0.4741, 0.1504), (0.4714, 0.4735, 0.1504), (-0.5269, 0.4741, 0.1504), (-0.527, 0.3448, 0.1504), (-0.5264, -0.3577, 0.1504), (0.4715, 0.4418, 0.1504), (0.4707, -0.1912, 0.1504), (-0.001266, -0.6202, 0.1504), (0.02788, -0.6348, 0.1504), (-0.4409, 0.4741, 0.1504), (-0.5269, 0.4741, 0.1504), (-0.001266, -0.6202, 0.1504), (0.02788, -0.6348, 0.1504), (-0.527, 0.3448, 0.1504), (-0.5264, -0.3577, 0.1504), (0.4707, -0.1912, 0.1504), (0.4715, 0.4418, 0.1504), (0.4714, 0.4735, 0.1504)], [], [(22, 0, 14), (14, 0, 1, 15), (3, 2, 20, 17), (18, 4, 19), (20, 2, 21), (21, 2, 0, 22), (2, 1, 0), (2, 3, 4), (16, 4, 3, 17), (19, 4, 16), (11, 10, 6, 5, 7, 8, 9, 12, 13), (2, 4, 18, 15, 1)])
_k = set([(5, 6), (5, 7), (6, 10), (7, 8), (8, 9), (9, 12), (10, 11), (11, 13), (12, 13), (14, 15), (14, 22), (15, 18), (16, 17), (16, 19), (17, 20), (18, 19), (20, 21), (21, 22)])
me_medestruct_cell_016.attributes.new('sharp_edge', 'BOOLEAN', 'EDGE').data.foreach_set('value', [ (min(e.vertices), max(e.vertices)) in _k for e in me_medestruct_cell_016.edges])
_uv = me_medestruct_cell_016.uv_layers.new(name='UVMap')
_uv.uv.foreach_set('vector', [0.13, 0.0, 1.0, 0.0, 1.0, 0.8705, 0.8705, 0.8705, 0.0, 0.0, 1.0, 0.0, 1.0, 0.8703, 0.0, 0.0, 1.0, 0.0, 1.0, 0.952, 0.3116, 0.0, 0.8705, 0.8705, 0.0, 0.0, 0.869, 0.0, 0.04798, 0.0, 1.0, 0.0, 1.0, 0.9524, 0.9524, 0.9524, 0.0, 0.0, 1.0, 0.0, 1.0, 0.87, 0.0, 0.0, 1.0, 0.0, 1.0, 1.0, 0.0, 0.0, 1.0, 0.0, 1.0, 1.0, 1.0, 0.1314, 1.0, 1.0, 0.0, 0.0, 0.6884, 0.0, 1.0, 0.131, 1.0, 1.0, 0.1314, 0.1314, 0.7502, 0.6249, 0.7501, 0.5458, 0.7501, 0.5419, 0.8641, 0.5418, 0.8749, 0.5418, 0.8749, 0.5579, 0.8748, 0.6458, 0.8092, 0.6786, 0.8055, 0.6804, 0.0, 0.0, 1.0, 0.0, 1.0, 0.8705, 0.8703, 0.8703, 1.0, 1.0])
me_medestruct_cell_016.materials.append(mat_material)
me_medestruct_cell_016.update()
me_medestruct_cell_017 = bpy.data.meshes.new('meDestruct_cell.017')
me_medestruct_cell_017.from_pydata([(-0.5551, 0.7793, -0.2682), (-0.2227, 0.114, -0.6004), (0.4442, 0.2447, 0.1967), (0.4442, 0.1138, 0.06656), (0.4442, 0.2798, 0.2318), (-0.5552, -0.2188, 0.7305), (0.4442, -0.2188, 0.7304), (0.4011, -0.2188, 0.02356), (-0.2226, -0.2188, -0.5997), (0.4442, -0.2188, 0.06666), (-0.5118, -0.2188, -0.3105), (-0.5549, -0.2188, -0.2673), (0.4442, 0.2447, 0.1967), (0.4442, 0.2798, 0.2318), (-0.5552, -0.2188, 0.7305), (0.4442, -0.2188, 0.7304), (0.4442, 0.1138, 0.06656), (0.4442, -0.2188, 0.06666), (-0.2226, -0.2188, -0.5997), (-0.5118, -0.2188, -0.3105), (-0.5549, -0.2188, -0.2673), (0.4011, -0.2188, 0.02356)], [], [(1, 12, 16), (12, 1, 0, 13), (1, 21, 18), (1, 16, 17, 21), (19, 1, 18), (20, 0, 1, 19), (0, 20, 14), (3, 2, 4, 6, 9), (15, 13, 0, 14), (7, 9, 6, 5, 11, 10, 8)])
_k = set([(2, 3), (2, 4), (3, 9), (4, 6), (5, 6), (5, 11), (7, 8), (7, 9), (8, 10), (10, 11), (12, 13), (12, 16), (13, 15), (14, 15), (14, 20), (16, 17), (17, 21), (18, 19), (18, 21), (19, 20)])
me_medestruct_cell_017.attributes.new('sharp_edge', 'BOOLEAN', 'EDGE').data.foreach_set('value', [ (min(e.vertices), max(e.vertices)) in _k for e in me_medestruct_cell_017.edges])
_uv = me_medestruct_cell_017.uv_layers.new(name='UVMap')
_uv.uv.foreach_set('vector', [1.0, 0.0, 1.0, 0.9296, 0.06957, 0.0, 0.9296, 0.9296, 0.0, 0.0, 1.0, 0.0, 1.0, 0.9519, 1.0, 0.0, 1.0, 0.8698, 0.1314, 0.0, 0.0, 0.0, 0.9304, 0.0, 0.9299, 0.8697, 0.8698, 0.8698, 1.0, 0.1298, 1.0, 1.0, 0.1314, 0.1314, 0.04739, 0.0, 1.0, 0.0, 1.0, 1.0, 0.1298, 0.1298, 1.0, 1.0, 0.04739, 0.04739, 1.0, 0.04737, 0.5418, 0.7084, 0.5581, 0.6921, 0.5625, 0.6877, 0.6248, 0.75, 0.5419, 0.75, 0.9524, 0.09611, 0.9519, 0.9519, 0.0, 0.0, 0.9526, 0.0, 0.5365, 0.7554, 0.5419, 0.75, 0.6248, 0.75, 0.6248, 0.8749, 0.5001, 0.8749, 0.4947, 0.8695, 0.4586, 0.8334])
me_medestruct_cell_017.materials.append(mat_material)
me_medestruct_cell_017.update()
me_medestruct_cell_018 = bpy.data.meshes.new('meDestruct_cell.018')
me_medestruct_cell_018.from_pydata([(-0.3679, 0.3737, 0.8173), (-0.7028, 0.03933, 0.1532), (-0.03654, 0.7061, 0.1533), (-0.0363, -0.2933, 0.4857), (0.2968, 0.706, 0.1526), (-0.4115, -0.5841, -0.1793), (-0.7027, -0.2929, -0.1793), (-0.369, -0.6266, -0.1793), (-0.03664, -0.6266, 0.1523), (-0.0367, 0.7054, -0.1793), (-0.702, 0.03951, -0.1793), (0.5701, -0.3518, -0.1793), (0.05736, -0.6266, 0.05833), (0.2946, -0.6266, -0.1793), (0.6285, -0.2935, -0.1793), (0.6289, 0.5076, -0.1793), (0.6289, 0.5391, -0.1793), (0.2969, 0.7054, -0.1793), (-0.369, -0.6266, -0.1793), (-0.03664, -0.6266, 0.1523), (-0.7027, -0.2929, -0.1793), (-0.702, 0.03951, -0.1793), (0.5701, -0.3518, -0.1793), (0.6285, -0.2935, -0.1793), (0.6289, 0.5076, -0.1793), (0.6289, 0.5391, -0.1793), (0.05736, -0.6266, 0.05833), (0.2969, 0.7054, -0.1793), (-0.0367, 0.7054, -0.1793), (-0.4115, -0.5841, -0.1793), (0.2946, -0.6266, -0.1793)], [], [(20, 29, 1), (24, 23, 11, 30, 18, 5, 6, 21, 9, 17, 25), (3, 0, 1), (0, 2, 1), (18, 30, 12, 19), (20, 1, 10), (26, 13, 22), (22, 14, 3, 8, 26), (15, 16, 4, 0, 3, 14), (28, 2, 4, 27), (4, 2, 0), (4, 16, 27), (7, 8, 3, 1, 29), (28, 10, 1, 2)])
_k = set([(5, 6), (5, 18), (6, 21), (7, 8), (7, 29), (8, 26), (9, 17), (9, 21), (10, 20), (10, 28), (11, 23), (11, 30), (12, 19), (12, 30), (13, 22), (13, 26), (14, 15), (14, 22), (15, 16), (16, 27), (17, 25), (18, 19), (20, 29), (23, 24), (24, 25), (27, 28)])
me_medestruct_cell_018.attributes.new('sharp_edge', 'BOOLEAN', 'EDGE').data.foreach_set('value', [ (min(e.vertices), max(e.vertices)) in _k for e in me_medestruct_cell_018.edges])
_uv = me_medestruct_cell_018.uv_layers.new(name='UVMap')
_uv.uv.foreach_set('vector', [0.1302, 0.1302, 1.0, 0.1297, 1.0, 1.0, 0.3749, 0.6082, 0.3748, 0.7084, 0.3675, 0.7156, 0.3331, 0.75, 0.2501, 0.75, 0.2448, 0.7447, 0.2084, 0.7083, 0.2085, 0.6667, 0.2917, 0.5835, 0.3334, 0.5835, 0.3749, 0.6043, 0.0, 0.0, 1.0, 0.0, 1.0, 1.0, 0.0, 0.0, 1.0, 0.0, 1.0, 1.0, 0.375, 0.8749, 0.375, 0.7919, 0.4047, 0.8216, 0.4165, 0.8333, 1.0, 0.1302, 1.0, 1.0, 0.1307, 0.1307, 1.0, 0.8686, 0.2823, 0.1518, 1.0, 0.152, 0.152, 0.152, 0.07047, 0.0, 1.0, 0.0, 1.0, 0.8686, 0.8686, 0.8686, 0.04732, 0.04732, 0.1298, 0.0, 1.0, 0.0, 1.0, 0.0, 1.0, 1.0, 0.07047, 0.07047, 1.0, 0.1305, 1.0, 1.0, 0.0, 0.0, 0.8688, 0.0, 0.0, 0.0, 1.0, 0.0, 1.0, 1.0, 1.0, 0.0, 1.0, 0.8702, 0.1312, 0.0, 0.1389, 0.07039, 0.1314, 0.0, 1.0, 0.0, 1.0, 1.0, 0.1297, 0.1297, 0.8695, 0.0, 1.0, 0.1307, 1.0, 1.0, 0.0, 0.0])
me_medestruct_cell_018.materials.append(mat_material)
me_medestruct_cell_018.update()
me_medestruct_cell_019 = bpy.data.meshes.new('meDestruct_cell.019')
me_medestruct_cell_019.from_pydata([(-0.3597, -0.1477, -0.1842), (0.3053, -0.1473, -0.1846), (0.3047, 0.1846, -0.1849), (0.3049, 0.1846, 0.1477), (0.3053, -0.1478, 0.1477), (0.2189, -0.1479, 0.1477), (-0.3595, 0.1846, -0.1847), (-0.3601, -0.1477, 0.1477), (-0.3598, 0.1846, 0.1477), (0.3053, -0.1478, 0.1477), (0.3049, 0.1846, 0.1477), (0.2189, -0.1479, 0.1477), (-0.3601, -0.1477, 0.1477), (-0.3598, 0.1846, 0.1477), (0.3047, 0.1846, -0.1849), (-0.3595, 0.1846, -0.1847)], [], [(1, 0, 15, 14), (11, 0, 1, 9), (9, 1, 14, 10), (12, 0, 11), (13, 15, 0, 12), (6, 8, 3, 2), (8, 7, 5, 4, 3)])
_k = set([(2, 3), (2, 6), (3, 4), (4, 5), (5, 7), (6, 8), (7, 8), (9, 10), (9, 11), (10, 14), (11, 12), (12, 13), (13, 15), (14, 15)])
me_medestruct_cell_019.attributes.new('sharp_edge', 'BOOLEAN', 'EDGE').data.foreach_set('value', [ (min(e.vertices), max(e.vertices)) in _k for e in me_medestruct_cell_019.edges])
_uv = me_medestruct_cell_019.uv_layers.new(name='UVMap')
_uv.uv.foreach_set('vector', [1.0, 1.0, 0.0, 0.0, 0.8698, 0.0, 0.8701, 0.8701, 0.1298, 0.0, 1.0, 0.0, 1.0, 1.0, 0.1297, 0.1297, 0.1297, 0.0, 1.0, 0.0, 1.0, 0.8701, 0.1318, 0.000819, 0.8697, 0.8697, 0.0, 0.0, 0.8702, 0.0, 0.8685, 0.1299, 0.8698, 0.8698, 0.0, 0.0, 0.8697, 0.0, 0.5835, 0.3752, 0.625, 0.3751, 0.625, 0.4582, 0.5834, 0.4582, 0.7499, 0.5, 0.7499, 0.5415, 0.6775, 0.5416, 0.6667, 0.5416, 0.6668, 0.5])
me_medestruct_cell_019.materials.append(mat_material)
me_medestruct_cell_019.update()
me_medestruct_cell_020 = bpy.data.meshes.new('meDestruct_cell.020')
me_medestruct_cell_020.from_pydata([(0.1897, 0.01736, -0.3341), (0.19, 0.3508, 0.3309), (0.1899, 0.3506, -0.001151), (-0.1423, -0.3153, 0.3309), (-0.1423, -0.2719, 0.3309), (0.1896, -0.3153, 0.3306), (-0.1423, 0.3507, 0.3304), (-0.1423, -0.3153, -0.3342), (-0.1423, 0.0174, -0.3341), (0.1898, -0.3153, -0.3342), (0.1898, -0.3153, -0.3108), (-0.1423, 0.3506, 0.2867), (-0.1423, 0.35, -0.0009863), (-0.1423, 0.06069, -0.2909), (-0.1423, -0.3153, 0.3309), (0.1896, -0.3153, 0.3306), (-0.1423, -0.3153, -0.3342), (-0.1423, 0.0174, -0.3341), (-0.1423, 0.3507, 0.3304), (-0.1423, 0.3506, 0.2867), (-0.1423, 0.35, -0.0009863), (0.1898, -0.3153, -0.3342), (0.1898, -0.3153, -0.3108), (-0.1423, 0.06069, -0.2909), (-0.1423, -0.2719, 0.3309)], [], [(15, 1, 24, 14), (1, 18, 24), (6, 19, 20, 13, 17, 16, 3, 4), (21, 0, 2, 22), (3, 16, 9, 10, 5), (1, 2, 11, 18), (11, 2, 12), (12, 2, 23), (23, 2, 0, 8), (1, 15, 22, 2), (21, 7, 8, 0)])
_k = set([(3, 4), (3, 5), (4, 6), (5, 10), (6, 19), (7, 8), (7, 21), (8, 23), (9, 10), (9, 16), (11, 12), (11, 18), (12, 23), (13, 17), (13, 20), (14, 15), (14, 24), (15, 22), (16, 17), (18, 24), (19, 20), (21, 22)])
me_medestruct_cell_020.attributes.new('sharp_edge', 'BOOLEAN', 'EDGE').data.foreach_set('value', [ (min(e.vertices), max(e.vertices)) in _k for e in me_medestruct_cell_020.edges])
_uv = me_medestruct_cell_020.uv_layers.new(name='UVMap')
_uv.uv.foreach_set('vector', [0.07011, 0.0, 1.0, 0.0, 1.0, 0.8691, 0.9394, 0.869, 0.0, 0.0, 0.8684, 0.0, 0.8691, 0.8691, 0.5832, 0.08324, 0.5777, 0.08324, 0.5417, 0.08316, 0.5055, 0.04699, 0.5001, 0.04158, 0.5001, 0.0, 0.5832, 0.0, 0.5832, 0.005418, 0.8686, 0.8686, 0.0, 0.0, 1.0, 0.0, 1.0, 0.9297, 0.5832, 1.0, 0.5001, 1.0, 0.5001, 0.9585, 0.503, 0.9585, 0.5832, 0.9585, 1.0, 1.0, 0.0, 0.0, 0.8684, 0.0, 1.0, 0.1316, 0.8684, 0.8684, 0.0, 0.0, 0.8686, 0.0, 0.8686, 0.8686, 0.0, 0.0, 0.8701, 0.0, 0.8701, 0.8701, 0.0, 0.0, 1.0, 0.0, 1.0, 0.87, 0.0, 0.0, 0.9299, 0.0, 0.9297, 0.9297, 0.0, 0.0, 0.8686, 0.0, 0.9995, 0.8683, 0.13, 0.0, 0.0, 0.0])
me_medestruct_cell_020.materials.append(mat_material)
me_medestruct_cell_020.update()
me_medestruct_cell_021 = bpy.data.meshes.new('meDestruct_cell.021')
me_medestruct_cell_021.from_pydata([(0.2906, -0.1658, -0.1708), (0.2906, -0.8315, 0.4951), (-0.7066, 0.1662, -0.5023), (-0.7066, 0.1662, 0.4949), (0.2906, 0.1662, 0.4945), (-0.04112, 0.1662, -0.5028), (0.2913, 0.1662, -0.1385), (0.2912, 0.1662, -0.1701), (-0.7066, 0.1662, -0.5023), (-0.04112, 0.1662, -0.5028), (0.2906, 0.1662, 0.4945), (-0.7066, 0.1662, 0.4949), (0.2913, 0.1662, -0.1385), (0.2912, 0.1662, -0.1701)], [], [(1, 11, 8), (11, 1, 10), (1, 0, 13, 12), (10, 1, 12), (0, 5, 13), (2, 3, 4, 6, 7, 9), (5, 0, 1, 8)])
_k = set([(2, 3), (2, 9), (3, 4), (4, 6), (5, 8), (5, 13), (6, 7), (7, 9), (8, 11), (10, 11), (10, 12), (12, 13)])
me_medestruct_cell_021.attributes.new('sharp_edge', 'BOOLEAN', 'EDGE').data.foreach_set('value', [ (min(e.vertices), max(e.vertices)) in _k for e in me_medestruct_cell_021.edges])
_uv = me_medestruct_cell_021.uv_layers.new(name='UVMap')
_uv.uv.foreach_set('vector', [1.0, 0.0, 1.0, 0.9519, 0.0479, 0.0, 0.9519, 0.9519, 0.0, 0.0, 0.9527, 0.0, 1.0, 1.0, 0.0, 0.0, 0.8697, 0.0, 1.0, 0.04747, 1.0, 0.04734, 1.0, 1.0, 0.04747, 0.04747, 0.0, 0.0, 0.8697, 0.0, 0.8697, 0.8697, 0.3752, 0.2502, 0.4999, 0.2502, 0.4998, 0.3748, 0.4207, 0.3749, 0.4168, 0.3749, 0.3752, 0.3334, 0.1303, 0.0, 1.0, 0.0, 1.0, 0.0, 1.0, 0.9521])
me_medestruct_cell_021.materials.append(mat_material)
me_medestruct_cell_021.update()
me_medestruct_cell_022 = bpy.data.meshes.new('meDestruct_cell.022')
me_medestruct_cell_022.from_pydata([(-0.4739, -0.5286, -0.006592), (-0.8062, 0.1366, 0.3263), (0.07997, 0.5807, -0.1184), (-0.1406, 0.4706, -0.3392), (0.1915, -0.5283, 0.6587), (0.1915, -0.3975, 0.7898), (0.1915, -0.3626, 0.8247), (0.1915, -0.5281, -0.6727), (0.1915, 0.5805, -0.1184), (0.1915, 0.3043, -0.6721), (0.1915, 0.2723, -0.6721), (0.1915, -0.5281, -0.6727), (0.1915, -0.5283, 0.6587), (0.1915, -0.3975, 0.7898), (0.1915, 0.5805, -0.1184), (0.1915, -0.3626, 0.8247), (0.1915, 0.3043, -0.6721), (0.1915, 0.2723, -0.6721)], [], [(2, 1, 15, 14), (12, 0, 11), (2, 14, 16, 3), (2, 3, 1), (1, 3, 16, 17), (1, 0, 12, 13, 15), (1, 17, 11, 0), (8, 6, 5, 4, 7, 10, 9)])
_k = set([(4, 5), (4, 7), (5, 6), (6, 8), (7, 10), (8, 9), (9, 10), (11, 12), (11, 17), (12, 13), (13, 15), (14, 15), (14, 16), (16, 17)])
me_medestruct_cell_022.attributes.new('sharp_edge', 'BOOLEAN', 'EDGE').data.foreach_set('value', [ (min(e.vertices), max(e.vertices)) in _k for e in me_medestruct_cell_022.edges])
_uv = me_medestruct_cell_022.uv_layers.new(name='UVMap')
_uv.uv.foreach_set('vector', [0.0, 0.0, 1.0, 0.0, 1.0, 0.9522, 0.3087, 0.0, 1.0, 0.07033, 1.0, 1.0, 0.06936, 0.06936, 0.0, 0.0, 0.6913, 0.0, 0.8685, 0.8685, 0.0, 0.0, 0.0, 0.0, 1.0, 0.0, 1.0, 1.0, 1.0, 1.0, 0.0, 0.0, 0.8685, 0.0, 1.0, 0.04799, 1.0, 0.0, 1.0, 1.0, 0.07033, 0.07033, 0.07, 0.07, 0.0478, 0.0, 1.0, 1.0, 0.04799, 0.04799, 1.0, 0.06936, 1.0, 1.0, 0.4444, 0.5696, 0.5623, 0.6875, 0.5579, 0.6919, 0.5415, 0.7082, 0.3751, 0.7082, 0.3752, 0.6082, 0.3752, 0.6042])
me_medestruct_cell_022.materials.append(mat_material)
me_medestruct_cell_022.update()
me_medestruct_cell_023 = bpy.data.meshes.new('meDestruct_cell.023')
me_medestruct_cell_023.from_pydata([(-0.271, 0.07026, -0.5131), (-0.2714, 0.4033, -0.1805), (-0.2709, 0.4028, 0.1512), (-0.04926, 0.2921, 0.373), (0.393, 0.735, -0.5133), (0.3063, -0.2632, -0.5137), (-0.2706, -0.2632, -0.5129), (-0.2709, -0.2632, 0.129), (0.3933, -0.2632, -0.5138), (0.393, -0.2632, 0.4854), (0.063, -0.1274, 0.4856), (0.06349, 0.06659, 0.4856), (0.06288, -0.2632, 0.4856), (-0.2709, -0.2632, 0.152), (0.393, -0.2632, 0.4854), (0.06349, 0.06659, 0.4856), (0.3933, -0.2632, -0.5138), (-0.2709, -0.2632, 0.152), (0.06288, -0.2632, 0.4856), (-0.2709, -0.2632, 0.129), (0.3063, -0.2632, -0.5137), (-0.2706, -0.2632, -0.5129), (0.063, -0.1274, 0.4856)], [], [(0, 20, 21), (1, 4, 0), (0, 4, 16, 20), (16, 4, 9), (3, 2, 17, 12, 22), (3, 22, 15), (1, 0, 21, 19), (2, 1, 19, 17), (2, 4, 1), (2, 3, 4), (13, 7, 6, 5, 8, 14, 18), (18, 14, 11, 10), (4, 3, 15, 9)])
_k = set([(5, 6), (5, 8), (6, 7), (7, 13), (8, 14), (9, 15), (9, 16), (10, 11), (10, 18), (11, 14), (12, 17), (12, 22), (13, 18), (15, 22), (16, 20), (17, 19), (19, 21), (20, 21)])
me_medestruct_cell_023.attributes.new('sharp_edge', 'BOOLEAN', 'EDGE').data.foreach_set('value', [ (min(e.vertices), max(e.vertices)) in _k for e in me_medestruct_cell_023.edges])
_uv = me_medestruct_cell_023.uv_layers.new(name='UVMap')
_uv.uv.foreach_set('vector', [0.0, 0.0, 0.8689, 0.0, 0.8686, 0.8686, 0.0, 0.0, 1.0, 0.0, 1.0, 1.0, 1.0, 1.0, 0.0, 0.0, 0.952, 0.0, 1.0, 0.1311, 0.952, 0.952, 0.0, 0.0, 0.9523, 0.0, 0.0, 0.0, 1.0, 0.0, 1.0, 0.9307, 0.9175, 0.8223, 0.693, 0.693, 1.0, 0.0, 1.0, 0.693, 0.3059, 0.0, 1.0, 0.0, 1.0, 0.0, 1.0, 0.8686, 0.0693, 0.0, 0.0, 0.0, 1.0, 0.0, 1.0, 0.9307, 0.9307, 0.9307, 0.0, 0.0, 1.0, 0.0, 1.0, 1.0, 0.0, 0.0, 1.0, 0.0, 1.0, 1.0, 0.5833, 0.9582, 0.5804, 0.9582, 0.5002, 0.9582, 0.5001, 0.8861, 0.5001, 0.8752, 0.625, 0.8752, 0.625, 0.9165, 0.7915, 0.75, 0.7502, 0.75, 0.7914, 0.7088, 0.7915, 0.733, 1.0, 1.0, 0.0, 0.0, 0.6941, 0.0, 0.9523, 0.9523])
me_medestruct_cell_023.materials.append(mat_material)
me_medestruct_cell_023.update()
me_medestruct_cell_024 = bpy.data.meshes.new('meDestruct_cell.024')
me_medestruct_cell_024.from_pydata([(0.1444, 0.3263, -0.3327), (-0.1881, -0.3394, -0.0008233), (0.03375, -0.2286, 0.2218), (0.1444, 0.3263, 0.3324), (0.1444, 0.1295, 0.3326), (-0.1207, 0.3263, 0.06776), (-0.1699, 0.3263, 0.01854), (0.1444, -0.007129, 0.3325), (0.1444, -0.2283, 0.2218), (-0.1884, 0.3263, -0.3327), (-0.1883, 0.3263, 6.196e-05), (0.1444, -0.4376, -0.1959), (0.1435, -0.5061, -0.3327), (-0.1881, -0.3401, -0.3327), (0.1444, 0.3263, 0.3324), (0.1444, 0.1295, 0.3326), (-0.1207, 0.3263, 0.06776), (0.1435, -0.5061, -0.3327), (0.1444, -0.4376, -0.1959), (-0.1884, 0.3263, -0.3327), (-0.1883, 0.3263, 6.196e-05), (0.1444, -0.007129, 0.3325), (-0.1881, -0.3401, -0.3327), (-0.1699, 0.3263, 0.01854), (0.1444, -0.2283, 0.2218)], [], [(16, 15, 3), (21, 15, 16, 23, 2), (2, 24, 21), (2, 23, 20, 1), (17, 18, 2, 1), (2, 18, 24), (22, 17, 1), (5, 14, 0, 19, 10, 6), (9, 22, 1, 20), (12, 0, 14, 4, 7, 8, 11), (0, 12, 13, 19)])
_k = set([(3, 15), (3, 16), (4, 7), (4, 14), (5, 6), (5, 14), (6, 10), (7, 8), (8, 11), (9, 20), (9, 22), (10, 19), (11, 12), (12, 13), (13, 19), (15, 21), (16, 23), (17, 18), (17, 22), (18, 24), (20, 23), (21, 24)])
me_medestruct_cell_024.attributes.new('sharp_edge', 'BOOLEAN', 'EDGE').data.foreach_set('value', [ (min(e.vertices), max(e.vertices)) in _k for e in me_medestruct_cell_024.edges])
_uv = me_medestruct_cell_024.uv_layers.new(name='UVMap')
_uv.uv.foreach_set('vector', [1.0, 0.1769, 1.0, 0.8699, 0.3072, 0.1766, 1.0, 0.6897, 0.8699, 0.8699, 0.1769, 0.1769, 0.08305, 0.0, 1.0, 0.0, 0.0, 0.0, 0.6871, 0.0, 0.6897, 0.6897, 1.0, 0.0, 1.0, 0.9169, 0.9298, 0.9298, 0.0, 0.0, 0.871, 0.001858, 1.0, 0.3096, 1.0, 1.0, 0.0, 0.0, 1.0, 1.0, 0.3096, 0.3096, 1.0, 0.3129, 0.1305, 0.1305, 1.0, 0.132, 1.0, 1.0, 0.4251, 0.4669, 0.4581, 0.5, 0.375, 0.5, 0.375, 0.4584, 0.4166, 0.4584, 0.4189, 0.4607, 0.1315, 0.06169, 0.1305, 0.0, 1.0, 0.0, 1.0, 0.9298, 0.375, 0.604, 0.375, 0.5, 0.4581, 0.5, 0.4582, 0.5246, 0.4582, 0.5417, 0.4443, 0.5693, 0.3921, 0.5955, 0.375, 0.5, 0.3749, 0.604, 0.3334, 0.5833, 0.3334, 0.5])
me_medestruct_cell_024.materials.append(mat_material)
me_medestruct_cell_024.update()
me_medestruct_cell_025 = bpy.data.meshes.new('meDestruct_cell.025')
me_medestruct_cell_025.from_pydata([(0.04669, 0.529, 0.1802), (0.04735, -0.1371, 0.1806), (0.3808, 0.1952, 0.1804), (-0.2852, 0.5284, 0.1802), (-0.2851, 0.8603, -0.1518), (-0.2852, -0.1143, 0.1809), (0.3372, 0.2393, -0.1518), (0.3809, 0.1957, -0.1518), (-0.2852, -0.469, -0.1518), (-0.001645, -0.4698, -0.1518), (-0.2852, -0.1874, 0.1311), (-0.2852, -0.1375, 0.1809), (0.04813, -0.4697, -0.1518), (0.09157, -0.4264, -0.1518), (0.3803, -0.1367, -0.1518), (-0.2852, -0.469, -0.1518), (-0.001645, -0.4698, -0.1518), (0.04813, -0.4697, -0.1518), (0.09157, -0.4264, -0.1518), (0.3809, 0.1957, -0.1518), (0.3803, -0.1367, -0.1518), (-0.2852, -0.1143, 0.1809), (-0.2852, -0.1375, 0.1809), (-0.2852, -0.1874, 0.1311), (0.3372, 0.2393, -0.1518), (-0.2851, 0.8603, -0.1518), (-0.2852, 0.5284, 0.1802)], [], [(25, 26, 0), (0, 2, 19, 24), (24, 25, 0), (16, 23, 15), (1, 22, 23, 16, 17), (1, 2, 21, 22), (18, 2, 1, 17), (20, 2, 18), (19, 2, 20), (2, 0, 26, 21), (4, 6, 7, 14, 13, 12, 9, 8), (3, 4, 8, 10, 11, 5)])
_k = set([(3, 4), (3, 5), (4, 6), (5, 11), (6, 7), (7, 14), (8, 9), (8, 10), (9, 12), (10, 11), (12, 13), (13, 14), (15, 16), (15, 23), (16, 17), (17, 18), (18, 20), (19, 20), (19, 24), (21, 22), (21, 26), (22, 23), (24, 25), (25, 26)])
me_medestruct_cell_025.attributes.new('sharp_edge', 'BOOLEAN', 'EDGE').data.foreach_set('value', [ (min(e.vertices), max(e.vertices)) in _k for e in me_medestruct_cell_025.edges])
_uv = me_medestruct_cell_025.uv_layers.new(name='UVMap')
_uv.uv.foreach_set('vector', [0.8685, 0.0002155, 0.868, 0.868, 0.0, 0.0, 1.0, 1.0, 0.0, 0.0, 0.8693, 0.0, 1.0, 0.1308, 0.1308, 0.1308, 1.0, 0.1318, 1.0, 1.0, 0.1301, 0.0, 0.8695, 0.0, 0.8688, 0.7375, 1.0, 0.0, 1.0, 0.8692, 0.8695, 0.8695, 0.1301, 0.1301, 0.1302, 0.0, 0.0, 0.0, 1.0, 0.0, 1.0, 0.9301, 0.8692, 0.8692, 1.0, 0.1303, 1.0, 1.0, 0.0, 0.0, 0.8698, 0.0, 1.0, 0.1311, 1.0, 1.0, 0.1303, 0.1303, 1.0, 0.1307, 1.0, 1.0, 0.1311, 0.1311, 1.0, 0.0, 1.0, 0.0, 1.0, 0.868, 0.0699, 0.0, 0.125, 0.5836, 0.2028, 0.6612, 0.2083, 0.6667, 0.2082, 0.7082, 0.1721, 0.7444, 0.1667, 0.7499, 0.1604, 0.7499, 0.125, 0.7498, 0.4165, 0.1249, 0.375, 0.1664, 0.375, 0.0002334, 0.4104, 0.03543, 0.4166, 0.04167, 0.4166, 0.04457])
me_medestruct_cell_025.materials.append(mat_material)
me_medestruct_cell_025.update()

# ---- objects
ob_camera = bpy.data.objects.new('Camera', cam_camera)
ob_medestruct_cell = bpy.data.objects.new('meDestruct_cell', me_medestruct_cell_027)
ob_medestruct_cell_001 = bpy.data.objects.new('meDestruct_cell.001', me_medestruct_cell_028)
ob_medestruct_cell_002 = bpy.data.objects.new('meDestruct_cell.002', me_medestruct_cell_001)
ob_medestruct_cell_003 = bpy.data.objects.new('meDestruct_cell.003', me_medestruct_cell_002)
ob_medestruct_cell_004 = bpy.data.objects.new('meDestruct_cell.004', me_medestruct_cell_003)
ob_medestruct_cell_005 = bpy.data.objects.new('meDestruct_cell.005', me_medestruct_cell_004)
ob_medestruct_cell_006 = bpy.data.objects.new('meDestruct_cell.006', me_medestruct_cell_005)
ob_medestruct_cell_007 = bpy.data.objects.new('meDestruct_cell.007', me_medestruct_cell_006)
ob_medestruct_cell_008 = bpy.data.objects.new('meDestruct_cell.008', me_medestruct_cell_007)
ob_medestruct_cell_009 = bpy.data.objects.new('meDestruct_cell.009', me_medestruct_cell_008)
ob_medestruct_cell_010 = bpy.data.objects.new('meDestruct_cell.010', me_medestruct_cell_009)
ob_medestruct_cell_011 = bpy.data.objects.new('meDestruct_cell.011', me_medestruct_cell_010)
ob_medestruct_cell_012 = bpy.data.objects.new('meDestruct_cell.012', me_medestruct_cell_011)
ob_medestruct_cell_013 = bpy.data.objects.new('meDestruct_cell.013', me_medestruct_cell_012)
ob_medestruct_cell_014 = bpy.data.objects.new('meDestruct_cell.014', me_medestruct_cell_013)
ob_medestruct_cell_015 = bpy.data.objects.new('meDestruct_cell.015', me_medestruct_cell_014)
ob_medestruct_cell_016 = bpy.data.objects.new('meDestruct_cell.016', me_medestruct_cell_015)
ob_medestruct_cell_017 = bpy.data.objects.new('meDestruct_cell.017', me_medestruct_cell_016)
ob_medestruct_cell_018 = bpy.data.objects.new('meDestruct_cell.018', me_medestruct_cell_017)
ob_medestruct_cell_019 = bpy.data.objects.new('meDestruct_cell.019', me_medestruct_cell_018)
ob_medestruct_cell_020 = bpy.data.objects.new('meDestruct_cell.020', me_medestruct_cell_019)
ob_medestruct_cell_021 = bpy.data.objects.new('meDestruct_cell.021', me_medestruct_cell_020)
ob_medestruct_cell_022 = bpy.data.objects.new('meDestruct_cell.022', me_medestruct_cell_021)
ob_medestruct_cell_023 = bpy.data.objects.new('meDestruct_cell.023', me_medestruct_cell_022)
ob_medestruct_cell_024 = bpy.data.objects.new('meDestruct_cell.024', me_medestruct_cell_023)
ob_medestruct_cell_025 = bpy.data.objects.new('meDestruct_cell.025', me_medestruct_cell_024)
ob_medestruct_cell_026 = bpy.data.objects.new('meDestruct_cell.026', me_medestruct_cell_025)

# ---- transforms, parenting, visibility, modifiers, constraints
ob_camera.location = (7.359, -6.926, 4.958)
ob_camera.rotation_euler = (1.109, 0.0, 0.8149)
ob_camera.lock_rotations_4d = False
ob_camera.empty_display_type = 'ARROWS'
ob_camera.color = (0.0, 0.0, 0.0, 0.0)
ob_camera.display_type = 'WIRE'
ob_camera.lineart.crease_threshold = 0.0
ob_medestruct_cell.location = (-0.4364, 0.3148, -0.8336)
ob_medestruct_cell_001.parent = ob_medestruct_cell
ob_medestruct_cell_001.matrix_parent_inverse = Matrix(((1.0, -0.0, 0.0, 0.4364), (-0.0, 1.0, -0.0, -0.3148), (0.0, -0.0, 1.0, 0.8336), (-0.0, 0.0, -0.0, 1.0)))
ob_medestruct_cell_001.location = (-0.1819, -0.7976, -0.4718)
ob_medestruct_cell_002.parent = ob_medestruct_cell
ob_medestruct_cell_002.matrix_parent_inverse = Matrix(((1.0, -0.0, 0.0, 0.4364), (-0.0, 1.0, -0.0, -0.3148), (0.0, -0.0, 1.0, 0.8336), (-0.0, 0.0, -0.0, 1.0)))
ob_medestruct_cell_002.location = (-0.6694, -0.6531, 0.8636)
ob_medestruct_cell_003.parent = ob_medestruct_cell
ob_medestruct_cell_003.matrix_parent_inverse = Matrix(((1.0, -0.0, 0.0, 0.4364), (-0.0, 1.0, -0.0, -0.3148), (0.0, -0.0, 1.0, 0.8336), (-0.0, 0.0, -0.0, 1.0)))
ob_medestruct_cell_003.location = (0.09915, -0.4734, 0.854)
ob_medestruct_cell_004.parent = ob_medestruct_cell
ob_medestruct_cell_004.matrix_parent_inverse = Matrix(((1.0, -0.0, 0.0, 0.4364), (-0.0, 1.0, -0.0, -0.3148), (0.0, -0.0, 1.0, 0.8336), (-0.0, 0.0, -0.0, 1.0)))
ob_medestruct_cell_004.location = (-0.8128, -0.3501, -0.323)
ob_medestruct_cell_005.parent = ob_medestruct_cell
ob_medestruct_cell_005.matrix_parent_inverse = Matrix(((1.0, -0.0, 0.0, 0.4364), (-0.0, 1.0, -0.0, -0.3148), (0.0, -0.0, 1.0, 0.8336), (-0.0, 0.0, -0.0, 1.0)))
ob_medestruct_cell_005.location = (0.5913, 0.7326, -0.4204)
ob_medestruct_cell_006.parent = ob_medestruct_cell
ob_medestruct_cell_006.matrix_parent_inverse = Matrix(((1.0, -0.0, 0.0, 0.4364), (-0.0, 1.0, -0.0, -0.3148), (0.0, -0.0, 1.0, 0.8336), (-0.0, 0.0, -0.0, 1.0)))
ob_medestruct_cell_006.location = (-0.3334, 0.792, 0.4124)
ob_medestruct_cell_007.parent = ob_medestruct_cell
ob_medestruct_cell_007.matrix_parent_inverse = Matrix(((1.0, -0.0, 0.0, 0.4364), (-0.0, 1.0, -0.0, -0.3148), (0.0, -0.0, 1.0, 0.8336), (-0.0, 0.0, -0.0, 1.0)))
ob_medestruct_cell_007.location = (-0.3207, 0.8382, 0.8378)
ob_medestruct_cell_008.parent = ob_medestruct_cell
ob_medestruct_cell_008.matrix_parent_inverse = Matrix(((1.0, -0.0, 0.0, 0.4364), (-0.0, 1.0, -0.0, -0.3148), (0.0, -0.0, 1.0, 0.8336), (-0.0, 0.0, -0.0, 1.0)))
ob_medestruct_cell_008.location = (0.2711, 0.696, -0.8338)
ob_medestruct_cell_009.parent = ob_medestruct_cell
ob_medestruct_cell_009.matrix_parent_inverse = Matrix(((1.0, -0.0, 0.0, 0.4364), (-0.0, 1.0, -0.0, -0.3148), (0.0, -0.0, 1.0, 0.8336), (-0.0, 0.0, -0.0, 1.0)))
ob_medestruct_cell_009.location = (0.81, 0.8099, 0.8099)
ob_medestruct_cell_010.parent = ob_medestruct_cell
ob_medestruct_cell_010.matrix_parent_inverse = Matrix(((1.0, -0.0, 0.0, 0.4364), (-0.0, 1.0, -0.0, -0.3148), (0.0, -0.0, 1.0, 0.8336), (-0.0, 0.0, -0.0, 1.0)))
ob_medestruct_cell_010.location = (0.709, -0.8754, -0.4587)
ob_medestruct_cell_011.parent = ob_medestruct_cell
ob_medestruct_cell_011.matrix_parent_inverse = Matrix(((1.0, -0.0, 0.0, 0.4364), (-0.0, 1.0, -0.0, -0.3148), (0.0, -0.0, 1.0, 0.8336), (-0.0, 0.0, -0.0, 1.0)))
ob_medestruct_cell_011.location = (-0.8231, -0.8535, -0.3113)
ob_medestruct_cell_012.parent = ob_medestruct_cell
ob_medestruct_cell_012.matrix_parent_inverse = Matrix(((1.0, -0.0, 0.0, 0.4364), (-0.0, 1.0, -0.0, -0.3148), (0.0, -0.0, 1.0, 0.8336), (-0.0, 0.0, -0.0, 1.0)))
ob_medestruct_cell_012.location = (0.4422, 0.3752, 0.8336)
ob_medestruct_cell_013.parent = ob_medestruct_cell
ob_medestruct_cell_013.matrix_parent_inverse = Matrix(((1.0, -0.0, 0.0, 0.4364), (-0.0, 1.0, -0.0, -0.3148), (0.0, -0.0, 1.0, 0.8336), (-0.0, 0.0, -0.0, 1.0)))
ob_medestruct_cell_013.location = (-0.8338, 0.3375, -0.5414)
ob_medestruct_cell_014.parent = ob_medestruct_cell
ob_medestruct_cell_014.matrix_parent_inverse = Matrix(((1.0, -0.0, 0.0, 0.4364), (-0.0, 1.0, -0.0, -0.3148), (0.0, -0.0, 1.0, 0.8336), (-0.0, 0.0, -0.0, 1.0)))
ob_medestruct_cell_014.location = (0.491, 0.8337, 0.3755)
ob_medestruct_cell_015.parent = ob_medestruct_cell
ob_medestruct_cell_015.matrix_parent_inverse = Matrix(((1.0, -0.0, 0.0, 0.4364), (-0.0, 1.0, -0.0, -0.3148), (0.0, -0.0, 1.0, 0.8336), (-0.0, 0.0, -0.0, 1.0)))
ob_medestruct_cell_015.location = (-0.8466, 0.2076, 0.494)
ob_medestruct_cell_016.parent = ob_medestruct_cell
ob_medestruct_cell_016.matrix_parent_inverse = Matrix(((1.0, -0.0, 0.0, 0.4364), (-0.0, 1.0, -0.0, -0.3148), (0.0, -0.0, 1.0, 0.8336), (-0.0, 0.0, -0.0, 1.0)))
ob_medestruct_cell_016.location = (0.8891, 0.4615, 0.262)
ob_medestruct_cell_017.parent = ob_medestruct_cell
ob_medestruct_cell_017.matrix_parent_inverse = Matrix(((1.0, -0.0, 0.0, 0.4364), (-0.0, 1.0, -0.0, -0.3148), (0.0, -0.0, 1.0, 0.8336), (-0.0, 0.0, -0.0, 1.0)))
ob_medestruct_cell_017.location = (-0.4722, 0.1916, 0.8496)
ob_medestruct_cell_018.parent = ob_medestruct_cell
ob_medestruct_cell_018.matrix_parent_inverse = Matrix(((1.0, -0.0, 0.0, 0.4364), (-0.0, 1.0, -0.0, -0.3148), (0.0, -0.0, 1.0, 0.8336), (-0.0, 0.0, -0.0, 1.0)))
ob_medestruct_cell_018.location = (0.5558, -0.7812, 0.2682)
ob_medestruct_cell_019.parent = ob_medestruct_cell
ob_medestruct_cell_019.matrix_parent_inverse = Matrix(((1.0, -0.0, 0.0, 0.4364), (-0.0, 1.0, -0.0, -0.3148), (0.0, -0.0, 1.0, 0.8336), (-0.0, 0.0, -0.0, 1.0)))
ob_medestruct_cell_019.location = (0.37, -0.3734, -0.8207)
ob_medestruct_cell_020.parent = ob_medestruct_cell
ob_medestruct_cell_020.matrix_parent_inverse = Matrix(((1.0, -0.0, 0.0, 0.4364), (-0.0, 1.0, -0.0, -0.3148), (0.0, -0.0, 1.0, 0.8336), (-0.0, 0.0, -0.0, 1.0)))
ob_medestruct_cell_020.location = (0.3608, 0.8154, 0.8523)
ob_medestruct_cell_021.parent = ob_medestruct_cell
ob_medestruct_cell_021.matrix_parent_inverse = Matrix(((1.0, -0.0, 0.0, 0.4364), (-0.0, 1.0, -0.0, -0.3148), (0.0, -0.0, 1.0, 0.8336), (-0.0, 0.0, -0.0, 1.0)))
ob_medestruct_cell_021.location = (-0.8577, -0.6847, 0.3349)
ob_medestruct_cell_022.parent = ob_medestruct_cell
ob_medestruct_cell_022.matrix_parent_inverse = Matrix(((1.0, -0.0, 0.0, 0.4364), (-0.0, 1.0, -0.0, -0.3148), (0.0, -0.0, 1.0, 0.8336), (-0.0, 0.0, -0.0, 1.0)))
ob_medestruct_cell_022.location = (-0.2921, 0.8338, -0.4959)
ob_medestruct_cell_023.parent = ob_medestruct_cell
ob_medestruct_cell_023.matrix_parent_inverse = Matrix(((1.0, -0.0, 0.0, 0.4364), (-0.0, 1.0, -0.0, -0.3148), (0.0, -0.0, 1.0, 0.8336), (-0.0, 0.0, -0.0, 1.0)))
ob_medestruct_cell_023.location = (0.8085, -0.1375, -0.3265)
ob_medestruct_cell_024.parent = ob_medestruct_cell
ob_medestruct_cell_024.matrix_parent_inverse = Matrix(((1.0, -0.0, 0.0, 0.4364), (-0.0, 1.0, -0.0, -0.3148), (0.0, -0.0, 1.0, 0.8336), (-0.0, 0.0, -0.0, 1.0)))
ob_medestruct_cell_024.location = (-0.3947, -0.7368, 0.5144)
ob_medestruct_cell_025.parent = ob_medestruct_cell
ob_medestruct_cell_025.matrix_parent_inverse = Matrix(((1.0, -0.0, 0.0, 0.4364), (-0.0, 1.0, -0.0, -0.3148), (0.0, -0.0, 1.0, 0.8336), (-0.0, 0.0, -0.0, 1.0)))
ob_medestruct_cell_025.location = (0.8556, 0.6737, -0.6673)
ob_medestruct_cell_026.parent = ob_medestruct_cell
ob_medestruct_cell_026.matrix_parent_inverse = Matrix(((1.0, -0.0, 0.0, 0.4364), (-0.0, 1.0, -0.0, -0.3148), (0.0, -0.0, 1.0, 0.8336), (-0.0, 0.0, -0.0, 1.0)))
ob_medestruct_cell_026.location = (-0.7148, -0.5292, -0.8482)

# ---- collection membership
col_collection.objects.link(ob_camera)
col_collection.objects.link(ob_medestruct_cell)
col_collection.objects.link(ob_medestruct_cell_001)
col_collection.objects.link(ob_medestruct_cell_002)
col_collection.objects.link(ob_medestruct_cell_003)
col_collection.objects.link(ob_medestruct_cell_004)
col_collection.objects.link(ob_medestruct_cell_005)
col_collection.objects.link(ob_medestruct_cell_006)
col_collection.objects.link(ob_medestruct_cell_007)
col_collection.objects.link(ob_medestruct_cell_008)
col_collection.objects.link(ob_medestruct_cell_009)
col_collection.objects.link(ob_medestruct_cell_010)
col_collection.objects.link(ob_medestruct_cell_011)
col_collection.objects.link(ob_medestruct_cell_012)
col_collection.objects.link(ob_medestruct_cell_013)
col_collection.objects.link(ob_medestruct_cell_014)
col_collection.objects.link(ob_medestruct_cell_015)
col_collection.objects.link(ob_medestruct_cell_016)
col_collection.objects.link(ob_medestruct_cell_017)
col_collection.objects.link(ob_medestruct_cell_018)
col_collection.objects.link(ob_medestruct_cell_019)
col_collection.objects.link(ob_medestruct_cell_020)
col_collection.objects.link(ob_medestruct_cell_021)
col_collection.objects.link(ob_medestruct_cell_022)
col_collection.objects.link(ob_medestruct_cell_023)
col_collection.objects.link(ob_medestruct_cell_024)
col_collection.objects.link(ob_medestruct_cell_025)
col_collection.objects.link(ob_medestruct_cell_026)

# ---- scene / render settings (as saved in the file)
scene.camera = ob_camera
scene.frame_start = 1; scene.frame_end = 250; scene.frame_set(30)
scene.render.engine = 'BLENDER_EEVEE_NEXT'
scene.cycles.sampling_pattern = 'TABULATED_SOBOL'
scene.eevee.ray_tracing_options.trace_max_roughness = 0.0
bpy.context.view_layer.update()

# ---- added for rendering (the .blend has no usable light): sun
light_auto_sun = bpy.data.lights.new('AutoSun', 'SUN')
light_auto_sun.energy = 3.0
light_auto_sun.angle = 0.0523599
ob_auto_sun = bpy.data.objects.new('AutoSun', light_auto_sun)
scene.collection.objects.link(ob_auto_sun)
ob_auto_sun.rotation_euler = (0.872665, 0.174533, 0.523599)
bpy.context.view_layer.update()
